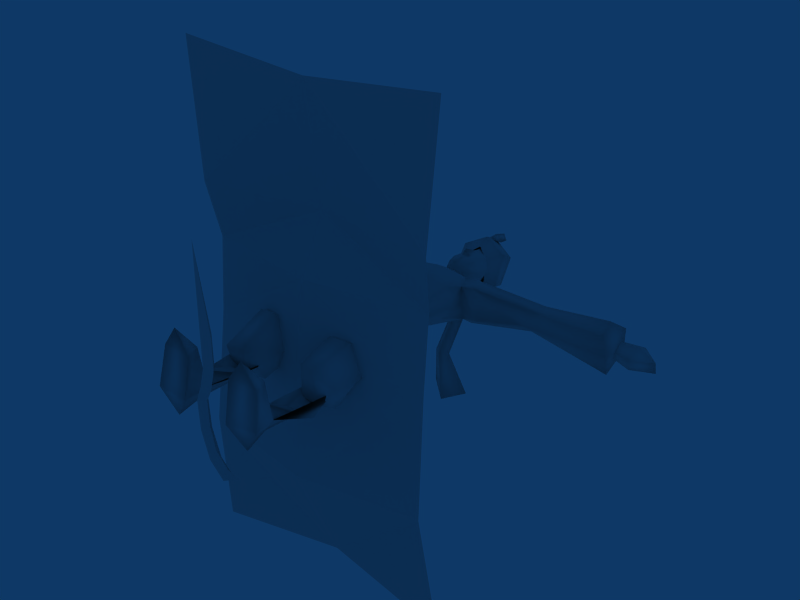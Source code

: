 # Source: carpet.blend  (saved by Blender 2.44.0; exported with 4.5.12 LTS)
import bpy
from mathutils import Matrix  # noqa: F401  (used for matrix-valued properties, if any)

bpy.ops.wm.read_factory_settings(use_empty=True)
scene = bpy.context.scene
scene.name = 'Scene'

# ---- collections
col_collection_1 = bpy.data.collections.new('Collection 1'); scene.collection.children.link(col_collection_1)

# ---- materials (node trees are filled in below, after node groups)
mat_material = bpy.data.materials.new('Material')
mat_material.alpha_threshold = 0.0
mat_material.roughness = 0.5
mat_material.line_color = (0.0, 0.0, 0.0, 1.0)

# ---- material node trees

# ---- world
world_world = bpy.data.worlds.new('World'); scene.world = world_world
world_world.color = (0.05656, 0.2208, 0.4)
world_world.use_sun_shadow = False
world_world.sun_shadow_jitter_overblur = 0.0
world_world.cycles.sampling_method = 'MANUAL'
world_world.cycles.sample_map_resolution = 256

# ---- meshes
me_plane_001 = bpy.data.meshes.new('Plane.001')
me_plane_001.from_pydata([(0.557, -0.1257, 0.2704), (-0.02256, -0.9273, 0.2704), (-0.5344, 0.05303, 0.2704), (-0.5344, 0.1974, 2.977), (-0.02256, -0.6929, 3.35), (0.557, 0.05552, 3.086), (-2.09e-08, 0.6187, -7.962), (0.557, 1.033, 5.201), (-0.02256, 0.299, 5.524), (-0.5344, 1.196, 5.129), (-0.5344, 2.345, 6.943), (-0.02256, 1.365, 6.906), (0.557, 2.166, 6.936), (0.557, 2.091, 9.897), (-0.02256, 1.427, 9.449), (-0.5344, 2.24, 9.997), (-0.5344, 0.9351, 12.45), (-0.02256, 0.6195, 11.52), (0.557, 0.8776, 12.28), (0.557, -1.492, 13.24), (-0.02256, -1.362, 12.45), (-0.5344, -1.521, 13.41), (1.714e-06, -3.702, 12.22)], [], [(0, 6, 2), (2, 6, 1), (6, 0, 1), (21, 22, 19), (20, 22, 21), (19, 22, 20), (16, 21, 19), (16, 19, 18), (17, 20, 16), (20, 21, 16), (18, 19, 20), (18, 20, 17), (13, 18, 17), (13, 17, 14), (14, 17, 15), (17, 16, 15), (15, 16, 18), (15, 18, 13), (10, 15, 13), (10, 13, 12), (11, 14, 10), (14, 15, 10), (12, 13, 14), (12, 14, 11), (7, 12, 11), (7, 11, 8), (8, 11, 9), (11, 10, 9), (9, 10, 12), (9, 12, 7), (3, 9, 5), (9, 7, 5), (4, 8, 3), (8, 9, 3), (5, 7, 8), (5, 8, 4), (0, 5, 1), (5, 4, 1), (1, 4, 3), (1, 3, 2), (5, 0, 3), (0, 2, 3)])
_uv = me_plane_001.uv_layers.new(name='UVTex')
_uv.uv.foreach_set('vector', [0.6487, 0.7654, 0.6337, 0.6673, 0.6355, 0.7666, 0.6355, 0.7666, 0.6337, 0.6673, 0.6222, 0.767, 0.6222, 0.6673, 0.6018, 0.7637, 0.6157, 0.7645, 0.6408, 0.9491, 0.6222, 0.9764, 0.6539, 0.9568, 0.6286, 0.942, 0.6222, 0.9764, 0.6408, 0.9491, 0.5901, 0.9621, 0.6112, 0.9746, 0.5978, 0.9554, 0.6506, 0.9218, 0.6408, 0.9491, 0.6539, 0.9568, 0.6506, 0.9218, 0.6539, 0.9568, 0.6646, 0.9236, 0.6394, 0.914, 0.6286, 0.942, 0.6506, 0.9218, 0.6286, 0.942, 0.6408, 0.9491, 0.6506, 0.9218, 0.5813, 0.9372, 0.5901, 0.9621, 0.5978, 0.9554, 0.5813, 0.9372, 0.5978, 0.9554, 0.5912, 0.9323, 0.5824, 0.9071, 0.5813, 0.9372, 0.5912, 0.9323, 0.5824, 0.9071, 0.5912, 0.9323, 0.5945, 0.9049, 0.6408, 0.8852, 0.6394, 0.914, 0.6536, 0.8896, 0.6394, 0.914, 0.6506, 0.9218, 0.6536, 0.8896, 0.6536, 0.8896, 0.6506, 0.9218, 0.6646, 0.9236, 0.6536, 0.8896, 0.6646, 0.9236, 0.6673, 0.8889, 0.6517, 0.8561, 0.6536, 0.8896, 0.6673, 0.8889, 0.6517, 0.8561, 0.6673, 0.8889, 0.6641, 0.8532, 0.6393, 0.8545, 0.6408, 0.8852, 0.6517, 0.8561, 0.6408, 0.8852, 0.6536, 0.8896, 0.6517, 0.8561, 0.5881, 0.8704, 0.5824, 0.9071, 0.5945, 0.9049, 0.5881, 0.8704, 0.5945, 0.9049, 0.6018, 0.8706, 0.5981, 0.8437, 0.5881, 0.8704, 0.6018, 0.8706, 0.5981, 0.8437, 0.6018, 0.8706, 0.6127, 0.8463, 0.6316, 0.8345, 0.6393, 0.8545, 0.6449, 0.832, 0.6393, 0.8545, 0.6517, 0.8561, 0.6449, 0.832, 0.6449, 0.832, 0.6517, 0.8561, 0.6641, 0.8532, 0.6449, 0.832, 0.6641, 0.8532, 0.6584, 0.8288, 0.6384, 0.8017, 0.6449, 0.832, 0.6525, 0.8002, 0.6449, 0.832, 0.6584, 0.8288, 0.6525, 0.8002, 0.6248, 0.8056, 0.6316, 0.8345, 0.6384, 0.8017, 0.6316, 0.8345, 0.6449, 0.832, 0.6384, 0.8017, 0.6033, 0.808, 0.5981, 0.8437, 0.6127, 0.8463, 0.6033, 0.808, 0.6127, 0.8463, 0.6182, 0.8098, 0.6018, 0.7637, 0.6033, 0.808, 0.6157, 0.7645, 0.6033, 0.808, 0.6182, 0.8098, 0.6157, 0.7645, 0.6222, 0.767, 0.6248, 0.8056, 0.6384, 0.8017, 0.6222, 0.767, 0.6384, 0.8017, 0.6355, 0.7666, 0.6525, 0.8002, 0.6487, 0.7654, 0.6384, 0.8017, 0.6487, 0.7654, 0.6355, 0.7666, 0.6384, 0.8017])
me_plane_001.materials.append(mat_material)
me_plane_001.use_remesh_preserve_volume = False
me_plane_001.use_remesh_preserve_attributes = False
me_plane_001.use_mirror_vertex_groups = False
me_plane_001.update()
me_plane = bpy.data.meshes.new('Plane')
me_plane.from_pydata([(0.9843, 1.655, 0.2046), (0.9843, -1.996, 0.1513), (-0.9843, -1.996, 0.1513), (-0.9843, 1.655, 0.2046), (0.8714, -0.1295, 0.1779), (-0.8714, -0.1295, 0.1779), (0.9103, 0.7186, 0.09019), (-0.9103, 0.7186, 0.09019), (0.9087, -1.06, 0.1385), (-0.9087, -1.06, 0.1385), (-5.96e-08, -1.91, 0.1513), (1.502e-07, 1.547, 0.306), (2.978e-08, -0.1295, -0.003826), (8.911e-08, 0.7186, -0.06122), (-2.978e-08, -1.06, 0.2657), (0.8714, -0.662, 0.2192), (-0.8714, -0.6619, 0.2192), (-2.704e-10, -0.662, 0.07545)], [], [(15, 4, 17), (4, 12, 17), (8, 15, 14), (15, 17, 14), (17, 12, 5), (17, 5, 16), (14, 17, 16), (14, 16, 9), (10, 1, 8), (10, 8, 14), (2, 10, 9), (10, 14, 9), (12, 4, 13), (4, 6, 13), (5, 12, 13), (5, 13, 7), (0, 11, 6), (11, 13, 6), (7, 13, 11), (7, 11, 3)])
_uv = me_plane.uv_layers.new(name='UVTex')
_uv.uv.foreach_set('vector', [0.6878, 0.82, 0.6878, 0.7498, 0.8414, 0.82, 0.6878, 0.7498, 0.8414, 0.7498, 0.8414, 0.82, 0.6878, 0.8761, 0.6878, 0.82, 0.8414, 0.875, 0.6878, 0.82, 0.8414, 0.82, 0.8414, 0.875, 0.8414, 0.82, 0.8414, 0.7498, 0.995, 0.7498, 0.8414, 0.82, 0.995, 0.7498, 0.995, 0.82, 0.8414, 0.875, 0.8414, 0.82, 0.995, 0.82, 0.8414, 0.875, 0.995, 0.82, 0.995, 0.8761, 0.8414, 0.994, 0.6878, 0.994, 0.6878, 0.8761, 0.8414, 0.994, 0.6878, 0.8761, 0.8414, 0.875, 0.995, 0.994, 0.8414, 0.994, 0.995, 0.8761, 0.8414, 0.994, 0.8414, 0.875, 0.995, 0.8761, 0.8414, 0.7498, 0.6878, 0.7498, 0.8414, 0.6391, 0.6878, 0.7498, 0.6878, 0.6391, 0.8414, 0.6391, 0.995, 0.7498, 0.8414, 0.7498, 0.8414, 0.6391, 0.995, 0.7498, 0.8414, 0.6391, 0.995, 0.6391, 0.6878, 0.519, 0.8414, 0.519, 0.6878, 0.6391, 0.8414, 0.519, 0.8414, 0.6391, 0.6878, 0.6391, 0.995, 0.6391, 0.8414, 0.6391, 0.8414, 0.519, 0.995, 0.6391, 0.8414, 0.519, 0.995, 0.519])
me_plane.materials.append(mat_material)
me_plane.use_remesh_preserve_volume = False
me_plane.use_remesh_preserve_attributes = False
me_plane.use_mirror_vertex_groups = False
me_plane.update()
me_buddy_001 = bpy.data.meshes.new('buddy.001')
me_buddy_001.from_pydata([(-0.1954, 0.02228, 0.6232), (0.1935, 0.01624, 0.6216), (-0.2053, -0.02121, 0.1363), (0.2043, -0.01728, 0.1376), (-0.4013, -0.02809, 0.6131), (0.4174, -0.01949, 0.5603), (-0.3552, -0.0213, 0.1322), (0.3561, -0.01728, 0.1334), (-0.2091, 0.03176, 0.4413), (0.2411, 0.1126, 0.4614), (-0.3479, 0.03121, 0.4441), (0.3744, 0.1168, 0.4427), (-0.2803, -0.1123, 0.1322), (0.2802, -0.1047, 0.1355), (-0.1735, -0.03476, -0.07048), (0.1683, -0.006552, -0.06287), (-0.4119, -0.03462, -0.06036), (0.4021, -0.03496, -0.04324), (-0.1727, -0.3055, -0.01007), (0.1657, -0.2875, -0.01373), (-0.3936, -0.3055, -0.0005704), (0.3882, -0.2874, -0.004097), (-0.2832, -0.455, -0.005322), (0.277, -0.4384, -0.009233), (-0.2209, -0.3055, 0.09653), (0.2142, -0.2868, 0.09437), (-0.3455, -0.3055, 0.1019), (0.3396, -0.2867, 0.09982), (-0.2974, 0.1392, -0.02509), (0.2974, 0.1392, -0.02509), (-0.2984, 0.0905, 0.6082), (0.3194, 0.09264, 0.5677), (-0.2802, 0.08738, 0.1355), (0.2802, 0.08738, 0.1355), (-0.2143, -0.1225, 1.203), (0.2143, -0.1225, 1.203), (-0.3696, -0.1134, 0.444), (0.343, -0.1715, 0.4766), (-0.2234, -0.1276, 0.4522), (0.2233, -0.1769, 0.5017), (-0.2002, -0.1618, 0.9106), (0.2092, -0.1637, 0.9142), (-0.2305, -0.261, 0.7346), (0.2361, -0.2621, 0.746), (-0.3092, -0.1594, 0.9175), (0.3279, -0.1633, 0.925), (-0.3602, -0.2511, 0.747), (0.3807, -0.2552, 0.7643), (-0.3689, 0.1462, 0.6169), (0.3806, 0.1373, 0.623), (-0.3092, 0.09301, 0.8234), (0.3369, 0.0871, 0.8344), (-0.2069, 0.1429, 0.6021), (0.2377, 0.136, 0.607), (-0.2002, 0.09075, 0.8165), (0.2153, 0.08753, 0.8224), (-0.447, -0.03672, 0.6739), (0.4862, -0.0549, 0.6988), (-0.3957, -0.01668, 0.8997), (0.4267, -0.0233, 0.912), (-0.1213, -0.02506, 0.8631), (0.1277, -0.02643, 0.8657), (-0.1414, -0.05054, 0.6434), (0.1578, -0.05404, 0.6499), (-0.2527, 0.07924, 0.5105), (0.2267, 0.05529, 0.4986), (-0.3776, 0.08357, 0.4984), (0.3743, 0.0577, 0.4984), (-0.2143, 0.1135, 1.203), (0.2143, 0.1135, 1.203), (-0.3136, 0.004887, 1.219), (0.3136, 0.004887, 1.219), (-0.115, 0.004634, 1.187), (0.115, 0.004634, 1.187), (-0.4175, -0.005999, 0.5094), (0.4607, -0.05436, 0.541), (-0.2132, 0.01549, 0.5058), (0.1878, -0.06057, 0.5406), (-0.003192, -0.2797, 1.458), (0.0, -0.1331, 1.666), (-0.01267, -0.2467, 1.233), (-0.4451, -0.2204, 1.041), (0.3823, -0.2995, 1.136), (-0.2824, -0.1715, 1.406), (0.2679, -0.1659, 1.402), (-0.1158, -0.2441, 1.475), (0.1174, -0.243, 1.46), (-0.1785, -0.0739, 1.671), (0.1785, -0.0739, 1.671), (-0.08643, -0.1261, 1.67), (0.08643, -0.1261, 1.67), (-0.383, -0.2213, 1.208), (0.349, -0.2612, 1.262), (-0.188, -0.2945, 1.293), (0.1667, -0.3413, 1.344), (-0.2609, -0.3179, 1.241), (0.1993, -0.3644, 1.252), (-0.02118, 0.2808, 0.8246), (0.08794, 0.2594, 0.8288), (-0.1222, 0.2859, 1.101), (0.1616, 0.249, 1.089), (-0.2797, 0.2233, 1.153), (0.3373, 0.1838, 1.148), (-0.08562, 0.1368, 1.663), (0.08562, 0.1368, 1.663), (-0.1788, 0.08339, 1.669), (0.1788, 0.08339, 1.669), (-0.1605, 0.2099, 1.397), (0.1605, 0.2099, 1.397), (-0.2823, 0.1308, 1.403), (0.2823, 0.1308, 1.403), (-0.2702, 0.3351, 0.9424), (0.4273, 0.2499, 1.005), (-0.4365, 0.03198, 1.062), (0.4527, -0.02714, 1.074), (0.00371, 0.2715, 1.106), (0.0, 0.148, 1.656), (0.0, 0.2295, 1.39), (-0.3869, -0.01759, 1.216), (0.3882, -0.04134, 1.206), (-0.223, 0.005433, 1.672), (0.223, 0.005433, 1.672), (-0.325, -0.04586, 1.409), (0.3245, -0.04486, 1.409), (-0.2206, -0.1497, 1.899), (0.2206, -0.1497, 1.899), (-0.106, -0.2044, 1.86), (0.106, -0.2044, 1.86), (0.0, -0.208, 1.846), (-0.1118, 0.1789, 1.885), (0.1118, 0.1789, 1.885), (0.0, 0.2049, 1.869), (-0.2198, 0.08987, 1.889), (0.2198, 0.08987, 1.889), (-0.274, -0.02179, 1.881), (0.274, -0.02179, 1.881), (-0.1588, -0.1313, 2.157), (0.1588, -0.1313, 2.157), (0.0, -0.1801, 2.105), (0.0, 0.1954, 2.198), (0.0, -0.1091, 2.226), (-0.08731, -0.09356, 2.229), (0.08731, -0.09356, 2.229), (-0.8529, -0.03769, 2.233), (0.8044, -0.04398, 2.211), (-0.8662, 0.002197, 2.036), (0.7787, 0.01147, 2.03), (-0.4663, 0.08756, 1.981), (0.4521, 0.05814, 1.961), (-0.333, -0.1333, 2.205), (0.3323, -0.1402, 2.151), (-0.3895, -0.1218, 1.989), (0.3679, -0.1334, 2.036), (-0.8989, -0.1069, 2.202), (0.9109, -0.1451, 2.11), (-0.9304, -0.1405, 2.126), (0.9203, -0.1166, 2.029), (-1.445, -0.1781, 1.939), (1.433, -0.1854, 1.936), (-1.394, -0.2571, 2.062), (1.42, -0.2366, 2.047), (-1.451, -0.01552, 1.933), (1.485, -0.05299, 1.912), (-1.327, 0.1549, 2.059), (1.438, 0.1406, 2.03), (-0.1636, -0.09289, 2.19), (0.1866, -0.09692, 2.198), (-0.2771, -0.1014, 2.054), (0.2651, -0.1155, 2.04), (-0.2812, 0.02168, 2.014), (0.2812, 0.02168, 2.014), (-0.2746, 0.1398, 2.052), (0.2746, 0.1398, 2.052), (-0.1705, 0.156, 2.218), (0.1705, 0.156, 2.218), (-0.1729, 0.04398, 2.235), (0.2054, 0.03815, 2.245), (-1.478, -0.006768, 2.125), (1.476, 0.004013, 2.158), (-1.477, -0.1731, 2.189), (1.464, -0.1422, 2.188), (-0.848, 0.08489, 2.086), (0.8455, 0.06072, 2.091), (-0.8004, 0.05535, 2.177), (0.7973, 0.07543, 2.152), (-0.3642, 0.1526, 2.048), (0.3468, 0.1485, 2.055), (-0.3147, 0.1537, 2.195), (0.2964, 0.1453, 2.21), (-0.305, 0.01709, 2.299), (0.2862, -0.004665, 2.281), (-1.361, -0.06759, 2.12), (1.361, -0.06759, 2.12), (-1.606, -0.07891, 2.12), (1.606, -0.07891, 2.12), (-1.724, -0.01242, 2.12), (1.724, -0.01242, 2.12), (-1.733, 0.06115, 2.12), (1.733, 0.06115, 2.12), (-1.565, 0.08803, 2.12), (1.565, 0.08803, 2.12), (-1.331, 0.01587, 2.12), (1.331, 0.01587, 2.12), (-1.593, -0.02748, 2.009), (1.593, -0.02748, 2.009), (-1.595, 0.03659, 2.014), (1.595, 0.03659, 2.014), (-1.352, -0.0435, 2.071), (1.352, -0.0435, 2.071), (-1.34, -0.008216, 2.071), (1.34, -0.008216, 2.071), (-1.34, -0.008216, 2.169), (1.34, -0.008216, 2.169), (-1.352, -0.0435, 2.169), (1.352, -0.0435, 2.169), (-1.595, 0.03659, 2.227), (1.595, 0.03659, 2.227), (-1.593, -0.02748, 2.231), (1.593, -0.02748, 2.231), (-0.1402, -0.01024, 2.459), (0.1402, -0.01024, 2.459), (-0.1199, 0.01047, 2.653), (0.1199, 0.01047, 2.653), (-0.0813, -0.05745, 2.323), (0.0813, -0.05745, 2.323), (0.0, -0.02608, 2.305), (-0.06413, -0.1094, 2.333), (0.06413, -0.1094, 2.333), (0.0, -0.1279, 2.315), (0.0, -0.1359, 2.426), (0.0, -0.1118, 2.675), (0.0, -0.134, 2.547), (0.0, -0.184, 2.442), (-0.09238, -0.09375, 2.528), (0.09238, -0.09375, 2.528), (-0.08425, -0.06631, 2.672), (0.08425, -0.06631, 2.672), (-0.08901, -0.1088, 2.422), (0.08901, -0.1088, 2.422), (-0.03585, -0.128, 2.445), (0.03585, -0.128, 2.445), (0.0, 0.1133, 2.665), (0.0, 0.124, 2.465), (0.0, 0.07569, 2.352), (-0.08402, 0.08918, 2.656), (0.08402, 0.08918, 2.656), (-0.09806, 0.0854, 2.454), (0.09806, 0.0854, 2.454), (-0.05724, 0.02878, 2.327), (0.05724, 0.02878, 2.327), (0.0, 0.07777, 2.271), (0.0, -0.06014, 2.345), (0.0, -0.06996, 2.222), (0.0, 0.0507, 2.347), (-0.04585, -0.03109, 2.329), (0.04585, -0.03109, 2.329), (-0.0631, -0.03534, 2.21), (0.0631, -0.03534, 2.21), (-0.06611, 0.03541, 2.246), (0.06611, 0.03541, 2.246), (-0.04585, 0.02535, 2.331), (0.04585, 0.02535, 2.331), (0.0, -0.1375, 2.62), (0.0, -0.1901, 2.705), (0.0, -0.1333, 2.821), (0.0, -0.0322, 2.906), (0.0, 0.07953, 2.98), (0.0, 0.1251, 2.884), (0.0, 0.1376, 2.801), (0.0, 0.1789, 2.691), (0.0, 0.2279, 2.644), (0.0, 0.2141, 2.522), (0.0, 0.146, 2.491), (0.0, 0.1768, 2.774), (0.0, -0.07442, 2.83), (-0.07897, 0.0881, 2.79), (0.07897, 0.0881, 2.79), (-0.04884, 0.002272, 2.902), (0.04884, 0.002272, 2.902), (-0.03132, 0.09781, 2.887), (0.03132, 0.09781, 2.887), (-0.1071, 0.1327, 2.694), (0.1071, 0.1327, 2.694), (-0.1401, 0.01621, 2.77), (0.1401, 0.01621, 2.77), (-0.08496, -0.009066, 2.812), (0.08496, -0.009066, 2.812), (-0.1002, 0.09327, 2.792), (0.1002, 0.09327, 2.792), (-0.1667, 0.1436, 2.668), (0.1667, 0.1436, 2.668), (-0.1943, 0.1066, 2.554), (0.1943, 0.1066, 2.554), (-0.1712, -0.1017, 2.667), (0.1712, -0.1017, 2.667), (-0.1747, -0.04523, 2.77), (0.1747, -0.04523, 2.77), (-0.09816, -0.06829, 2.562), (0.09816, -0.06829, 2.562), (-0.1333, 0.05872, 2.487), (0.1333, 0.05872, 2.487), (-0.05569, -0.1305, 2.792), (0.005803, -0.155, 2.753), (0.06307, -0.1305, 2.792), (-0.04218, -0.1068, 2.887), (0.04512, -0.1068, 2.887), (0.001466, -0.0712, 2.959), (0.01366, -0.1829, 2.8), (0.009522, -0.1453, 2.917), (0.09632, 0.0537, 2.463), (0.05619, 0.5609, 2.192), (0.05405, 0.3174, 2.373), (0.1448, 0.9231, 2.296), (-0.1545, 0.9166, 2.312), (-0.05862, 0.3174, 2.373), (-0.00254, 0.299, 2.349), (-0.00378, 0.9769, 2.184), (-0.0632, 0.5626, 2.193), (-0.09683, 0.0537, 2.463), (-0.00254, 0.3358, 2.396), (0.007187, 0.988, 2.41), (-0.004293, 0.5588, 2.152), (-0.0005112, 0.05716, 2.385), (0.008897, 0.1387, 2.531), (-0.00322, 0.5647, 2.233)], [(264, 301)], [(8, 10, 12), (13, 11, 9), (22, 24, 26), (27, 25, 23), (20, 22, 26), (27, 23, 21), (18, 24, 22), (23, 25, 19), (12, 26, 24), (25, 27, 13), (6, 26, 12), (13, 27, 7), (2, 12, 24), (25, 13, 3), (2, 24, 14), (15, 25, 3), (24, 18, 14), (15, 19, 25), (6, 16, 26), (27, 17, 7), (16, 20, 26), (27, 21, 17), (14, 16, 28), (29, 17, 15), (18, 22, 20), (21, 23, 19), (14, 18, 20), (21, 19, 15), (14, 20, 16), (17, 21, 15), (14, 28, 32), (33, 29, 15), (32, 2, 14), (15, 3, 33), (32, 28, 16), (17, 29, 33), (16, 6, 32), (33, 7, 17), (34, 44, 40), (41, 45, 35), (68, 54, 50), (51, 55, 69), (68, 72, 60), (61, 73, 69), (68, 60, 54), (55, 61, 69), (54, 60, 62), (63, 61, 55), (54, 62, 52), (53, 63, 55), (52, 62, 76), (77, 63, 53), (52, 76, 64), (65, 77, 53), (50, 54, 52), (53, 55, 51), (50, 52, 48), (49, 53, 51), (48, 52, 64), (65, 53, 49), (48, 64, 66), (67, 65, 49), (70, 68, 58), (59, 69, 71), (68, 50, 58), (59, 51, 69), (58, 50, 56), (57, 51, 59), (50, 48, 56), (57, 49, 51), (74, 56, 48), (49, 57, 75), (74, 48, 66), (67, 49, 75), (4, 6, 10), (11, 7, 5), (6, 12, 10), (11, 13, 7), (74, 36, 46), (47, 37, 75), (74, 46, 56), (57, 47, 75), (58, 56, 44), (45, 57, 59), (56, 46, 44), (45, 47, 57), (70, 58, 44), (45, 59, 71), (70, 44, 34), (35, 45, 71), (46, 36, 38), (39, 37, 47), (46, 38, 42), (43, 39, 47), (44, 46, 42), (43, 47, 45), (44, 42, 40), (41, 43, 45), (42, 38, 62), (63, 39, 43), (38, 76, 62), (63, 77, 39), (40, 42, 62), (63, 43, 41), (40, 62, 60), (61, 63, 41), (34, 40, 72), (73, 41, 35), (40, 60, 72), (73, 61, 41), (32, 6, 4), (5, 7, 33), (32, 4, 30), (31, 5, 33), (32, 0, 2), (3, 1, 33), (30, 0, 32), (33, 1, 31), (0, 8, 2), (3, 9, 1), (8, 12, 2), (3, 13, 9), (95, 80, 93), (94, 80, 96), (91, 81, 95), (96, 82, 92), (91, 95, 93), (94, 96, 92), (118, 113, 91), (92, 114, 119), (113, 81, 91), (92, 82, 114), (93, 80, 78), (78, 80, 94), (93, 78, 85), (86, 78, 94), (91, 93, 83), (84, 94, 92), (93, 85, 83), (84, 86, 94), (118, 91, 83), (84, 92, 119), (118, 83, 122), (123, 84, 119), (85, 78, 89), (90, 78, 86), (78, 79, 89), (90, 79, 78), (83, 85, 89), (90, 86, 84), (83, 89, 87), (88, 90, 84), (122, 83, 87), (88, 84, 123), (122, 87, 120), (121, 88, 123), (122, 120, 105), (106, 121, 123), (122, 105, 109), (110, 106, 123), (109, 105, 103), (104, 106, 110), (109, 103, 107), (108, 104, 110), (117, 103, 116), (116, 104, 117), (107, 103, 117), (117, 104, 108), (118, 122, 109), (110, 123, 119), (118, 109, 101), (102, 110, 119), (99, 107, 117), (117, 108, 100), (99, 117, 115), (115, 117, 100), (113, 101, 111), (112, 102, 114), (118, 101, 113), (114, 102, 119), (97, 99, 115), (115, 100, 98), (99, 111, 101), (102, 112, 100), (111, 99, 97), (98, 100, 112), (107, 101, 109), (110, 102, 108), (101, 107, 99), (100, 108, 102), (136, 138, 141), (142, 138, 137), (250, 173, 141), (142, 174, 250), (140, 250, 141), (142, 250, 140), (250, 139, 173), (174, 139, 250), (138, 140, 141), (142, 140, 138), (126, 128, 138), (138, 128, 127), (120, 87, 134), (135, 88, 121), (87, 124, 134), (135, 125, 88), (105, 120, 132), (133, 121, 106), (120, 134, 132), (133, 135, 121), (103, 105, 129), (130, 106, 104), (105, 132, 129), (130, 133, 106), (116, 103, 131), (131, 104, 116), (103, 129, 131), (131, 130, 104), (89, 79, 128), (128, 79, 90), (89, 128, 126), (127, 128, 90), (87, 89, 124), (125, 90, 88), (89, 126, 124), (125, 127, 90), (136, 124, 126), (127, 125, 137), (126, 138, 136), (137, 138, 127), (129, 173, 139), (139, 174, 130), (139, 131, 129), (130, 131, 139), (124, 136, 167), (168, 137, 125), (136, 165, 167), (168, 166, 137), (136, 141, 165), (166, 142, 137), (173, 175, 141), (142, 176, 174), (141, 175, 165), (166, 176, 142), (129, 132, 171), (172, 133, 130), (129, 171, 173), (174, 172, 130), (197, 199, 205), (206, 200, 198), (193, 195, 203), (204, 196, 194), (193, 217, 195), (196, 218, 194), (197, 215, 199), (200, 216, 198), (157, 159, 179), (180, 160, 158), (161, 177, 163), (164, 178, 162), (228, 229, 239), (240, 229, 228), (229, 232, 239), (240, 232, 229), (231, 239, 232), (232, 240, 231), (223, 226, 237), (238, 227, 224), (219, 237, 233), (234, 238, 220), (219, 223, 237), (238, 224, 220), (243, 225, 248), (249, 225, 243), (248, 225, 223), (224, 225, 249), (266, 279, 277), (278, 280, 266), (266, 267, 279), (280, 267, 266), (265, 266, 277), (278, 266, 265), (281, 283, 287), (288, 284, 282), (275, 287, 285), (286, 288, 276), (283, 285, 287), (288, 286, 284), (264, 274, 285), (286, 274, 264), (271, 272, 299), (300, 272, 271), (271, 299, 291), (292, 300, 271), (291, 299, 297), (298, 300, 292), (291, 297, 293), (294, 298, 292), (262, 263, 293), (294, 263, 262), (262, 293, 297), (298, 294, 262), (264, 285, 295), (296, 286, 264), (285, 283, 295), (296, 284, 286), (281, 289, 283), (284, 290, 282), (289, 295, 283), (284, 296, 290), (269, 270, 281), (282, 270, 269), (270, 289, 281), (282, 290, 270), (263, 264, 293), (294, 264, 263), (264, 295, 293), (294, 296, 264), (291, 293, 289), (290, 294, 292), (293, 295, 289), (290, 296, 294), (271, 291, 289), (290, 292, 271), (271, 289, 270), (270, 290, 271), (268, 273, 287), (288, 273, 268), (268, 287, 275), (276, 288, 268), (269, 281, 273), (273, 282, 269), (281, 287, 273), (273, 288, 282), (267, 268, 279), (280, 268, 267), (268, 275, 279), (280, 276, 268), (275, 285, 279), (280, 286, 276), (285, 277, 279), (280, 278, 286), (265, 277, 274), (274, 278, 265), (277, 285, 274), (274, 286, 278), (254, 260, 258), (259, 261, 255), (254, 258, 256), (257, 259, 255), (253, 250, 260), (261, 250, 253), (250, 258, 260), (261, 259, 250), (252, 251, 254), (255, 251, 252), (252, 254, 256), (257, 255, 252), (246, 242, 243), (243, 242, 247), (246, 243, 248), (249, 243, 247), (219, 246, 248), (249, 247, 220), (219, 248, 223), (224, 249, 220), (244, 241, 242), (242, 241, 245), (244, 242, 246), (247, 242, 245), (221, 244, 246), (247, 245, 222), (221, 246, 219), (220, 247, 222), (231, 230, 235), (236, 230, 231), (231, 235, 233), (234, 236, 231), (221, 219, 233), (234, 220, 222), (221, 233, 235), (236, 234, 222), (228, 239, 226), (227, 240, 228), (239, 237, 226), (227, 238, 240), (231, 233, 239), (240, 234, 231), (233, 237, 239), (240, 238, 234), (225, 228, 223), (224, 228, 225), (228, 226, 223), (224, 227, 228), (157, 179, 161), (162, 180, 158), (179, 177, 161), (162, 178, 180), (195, 217, 215), (216, 218, 196), (195, 215, 197), (198, 216, 196), (217, 213, 211), (212, 214, 218), (217, 211, 215), (216, 212, 218), (193, 191, 213), (214, 192, 194), (193, 213, 217), (218, 214, 194), (199, 215, 211), (212, 216, 200), (199, 211, 201), (202, 212, 200), (199, 201, 209), (210, 202, 200), (199, 209, 205), (206, 210, 200), (193, 203, 191), (192, 204, 194), (203, 207, 191), (192, 208, 204), (203, 205, 209), (210, 206, 204), (203, 209, 207), (208, 210, 204), (195, 197, 205), (206, 198, 196), (195, 205, 203), (204, 206, 196), (132, 134, 169), (170, 135, 133), (132, 169, 171), (172, 170, 133), (189, 187, 143), (144, 188, 190), (187, 183, 143), (144, 184, 188), (187, 185, 181), (182, 186, 188), (187, 181, 183), (184, 182, 188), (185, 147, 181), (182, 148, 186), (147, 145, 181), (182, 146, 148), (185, 187, 171), (172, 188, 186), (187, 173, 171), (172, 174, 188), (147, 185, 171), (172, 186, 148), (147, 171, 169), (170, 172, 148), (124, 167, 134), (135, 168, 125), (167, 169, 134), (135, 170, 168), (147, 169, 167), (168, 170, 148), (147, 167, 151), (152, 168, 148), (151, 167, 149), (150, 168, 152), (167, 165, 149), (150, 166, 168), (190, 166, 150), (190, 176, 166), (151, 155, 145), (146, 156, 152), (151, 145, 147), (148, 146, 152), (149, 153, 155), (156, 154, 150), (149, 155, 151), (152, 156, 150), (189, 143, 149), (150, 144, 190), (143, 153, 149), (150, 154, 144), (153, 159, 155), (145, 157, 161), (154, 156, 160), (156, 158, 160), (143, 179, 153), (179, 159, 153), (190, 188, 174), (174, 176, 190), (149, 165, 175), (175, 189, 149), (189, 175, 173), (173, 187, 189), (36, 74, 66), (38, 64, 76), (39, 77, 65), (37, 67, 75), (302, 307, 301), (303, 307, 302), (306, 308, 305), (304, 308, 306), (304, 306, 305), (301, 303, 302), (312, 320, 313), (312, 313, 316), (314, 323, 318), (314, 319, 323), (315, 314, 322), (322, 314, 318), (314, 315, 317), (317, 315, 321), (319, 314, 324), (324, 314, 317), (313, 324, 317), (313, 320, 324), (316, 317, 321), (316, 313, 317), (316, 310, 312), (316, 321, 310), (312, 324, 320), (312, 310, 324), (319, 324, 311), (311, 324, 310), (311, 310, 315), (315, 310, 321), (315, 322, 311), (311, 322, 309), (311, 323, 319), (311, 309, 323), (301, 304, 305), (301, 305, 303), (305, 308, 307), (305, 307, 303), (304, 301, 307), (304, 307, 308), (37, 39, 65), (37, 65, 67), (36, 66, 64), (36, 64, 38), (146, 162, 156), (162, 158, 156), (146, 182, 164), (146, 164, 162), (164, 182, 178), (182, 184, 178), (144, 180, 178), (144, 178, 184), (144, 154, 180), (154, 160, 180), (145, 155, 157), (155, 159, 157), (145, 161, 163), (145, 163, 181), (163, 177, 183), (163, 183, 181), (143, 183, 177), (143, 177, 179)])
me_buddy_001.polygons.foreach_set('use_smooth', [True] * 556)
_uv = me_buddy_001.uv_layers.new(name='UVTex')
_uv.uv.foreach_set('vector', [0.8729, 0.126, 0.8315, 0.1255, 0.8567, 0.00715, 0.8567, 0.00715, 0.8729, 0.126, 0.8315, 0.1255, 0.05237, 0.4363, 0.06017, 0.4641, 0.04338, 0.4639, 0.04338, 0.464, 0.06008, 0.4643, 0.05221, 0.4361, 0.02862, 0.4556, 0.05237, 0.4363, 0.04338, 0.4639, 0.04338, 0.464, 0.05221, 0.4361, 0.02822, 0.4556, 0.07589, 0.456, 0.06017, 0.4641, 0.05237, 0.4363, 0.05221, 0.4361, 0.06008, 0.4643, 0.0759, 0.4558, 0.05116, 0.4937, 0.04338, 0.4639, 0.06017, 0.4641, 0.06008, 0.4643, 0.04338, 0.464, 0.05144, 0.4936, 0.03662, 0.5075, 0.04338, 0.4639, 0.05116, 0.4937, 0.05144, 0.4936, 0.04338, 0.464, 0.0366, 0.5077, 0.06576, 0.5075, 0.05116, 0.4937, 0.06017, 0.4641, 0.06008, 0.4643, 0.05144, 0.4936, 0.0654, 0.5066, 0.06576, 0.5075, 0.06017, 0.4641, 0.09896, 0.4961, 0.09884, 0.4965, 0.06008, 0.4643, 0.0654, 0.5066, 0.06017, 0.4641, 0.07589, 0.456, 0.09896, 0.4961, 0.09884, 0.4965, 0.0759, 0.4558, 0.06008, 0.4643, 0.03662, 0.5075, 0.003361, 0.4943, 0.04338, 0.4639, 0.04338, 0.464, 0.003446, 0.4947, 0.0366, 0.5077, 0.003361, 0.4943, 0.02862, 0.4556, 0.04338, 0.4639, 0.04338, 0.464, 0.02822, 0.4556, 0.003446, 0.4947, 0.04687, 0.6146, 0.007146, 0.6116, 0.02494, 0.64, 0.03685, 0.5362, 0.05256, 0.5692, 0.01114, 0.5607, 0.05256, 0.5692, 0.03685, 0.5362, 0.01114, 0.5607, 0.04687, 0.6146, 0.02494, 0.64, 0.007146, 0.6116, 0.04687, 0.6146, 0.05256, 0.5692, 0.01114, 0.5607, 0.04687, 0.6146, 0.007146, 0.6116, 0.01114, 0.5607, 0.04687, 0.6146, 0.01114, 0.5607, 0.007146, 0.6116, 0.05256, 0.5692, 0.04687, 0.6146, 0.01114, 0.5607, 0.09896, 0.4961, 0.09918, 0.5343, 0.06948, 0.5312, 0.0698, 0.5309, 0.0994, 0.5341, 0.09884, 0.4965, 0.06948, 0.5312, 0.06576, 0.5075, 0.09896, 0.4961, 0.09884, 0.4965, 0.0654, 0.5066, 0.0698, 0.5309, 0.0334, 0.5308, 0.00431, 0.5302, 0.003361, 0.4943, 0.003446, 0.4947, 0.004985, 0.5301, 0.0337, 0.5307, 0.003361, 0.4943, 0.03662, 0.5075, 0.0334, 0.5308, 0.0337, 0.5307, 0.0366, 0.5077, 0.003446, 0.4947, 0.357, 0.5478, 0.375, 0.4637, 0.349, 0.4613, 0.351, 0.4601, 0.3784, 0.4635, 0.3583, 0.5478, 0.4605, 0.5478, 0.473, 0.4244, 0.4402, 0.4344, 0.4414, 0.4339, 0.4752, 0.4257, 0.4615, 0.5478, 0.248, 0.5478, 0.3009, 0.5478, 0.3122, 0.4433, 0.3122, 0.4415, 0.3004, 0.5478, 0.2452, 0.5478, 0.248, 0.5478, 0.3122, 0.4433, 0.2707, 0.406, 0.27, 0.4062, 0.3122, 0.4415, 0.2452, 0.5478, 0.2707, 0.406, 0.3122, 0.4433, 0.3389, 0.3966, 0.3401, 0.3965, 0.3122, 0.4415, 0.27, 0.4062, 0.2707, 0.406, 0.3389, 0.3966, 0.331, 0.3267, 0.3303, 0.3255, 0.3401, 0.3965, 0.27, 0.4062, 0.331, 0.3267, 0.3389, 0.3966, 0.3682, 0.3773, 0.364, 0.3889, 0.3401, 0.3965, 0.3303, 0.3255, 0.331, 0.3267, 0.3682, 0.3773, 0.3826, 0.3533, 0.3833, 0.3528, 0.364, 0.3889, 0.3303, 0.3255, 0.4402, 0.4344, 0.473, 0.4244, 0.4362, 0.3546, 0.4373, 0.3554, 0.4752, 0.4257, 0.4414, 0.4339, 0.4402, 0.4344, 0.4362, 0.3546, 0.411, 0.3973, 0.4177, 0.401, 0.4373, 0.3554, 0.4414, 0.4339, 0.411, 0.3973, 0.4362, 0.3546, 0.3826, 0.3533, 0.3833, 0.3528, 0.4373, 0.3554, 0.4177, 0.401, 0.411, 0.3973, 0.3826, 0.3533, 0.3943, 0.3948, 0.3988, 0.397, 0.3833, 0.3528, 0.4177, 0.401, 0.4109, 0.5478, 0.4605, 0.5478, 0.4074, 0.4561, 0.4111, 0.4571, 0.4615, 0.5478, 0.4141, 0.5478, 0.4605, 0.5478, 0.4402, 0.4344, 0.4074, 0.4561, 0.4111, 0.4571, 0.4414, 0.4339, 0.4615, 0.5478, 0.4074, 0.4561, 0.4402, 0.4344, 0.396, 0.4192, 0.4016, 0.4242, 0.4414, 0.4339, 0.4111, 0.4571, 0.4402, 0.4344, 0.411, 0.3973, 0.396, 0.4192, 0.4016, 0.4242, 0.4177, 0.401, 0.4414, 0.4339, 0.3906, 0.4043, 0.396, 0.4192, 0.411, 0.3973, 0.4177, 0.401, 0.4016, 0.4242, 0.3957, 0.4109, 0.3906, 0.4043, 0.411, 0.3973, 0.3943, 0.3948, 0.3988, 0.397, 0.4177, 0.401, 0.3957, 0.4109, 0.785, 0.1623, 0.8229, 0.018, 0.8315, 0.1255, 0.8729, 0.126, 0.8884, 0.0234, 0.924, 0.1511, 0.8229, 0.018, 0.8567, 0.00715, 0.8315, 0.1255, 0.8729, 0.126, 0.8567, 0.00715, 0.8884, 0.0234, 0.3906, 0.4043, 0.3799, 0.405, 0.3762, 0.4286, 0.3808, 0.4309, 0.3834, 0.4083, 0.3957, 0.4109, 0.3906, 0.4043, 0.3762, 0.4286, 0.396, 0.4192, 0.4016, 0.4242, 0.3808, 0.4309, 0.3957, 0.4109, 0.4074, 0.4561, 0.396, 0.4192, 0.375, 0.4637, 0.3784, 0.4635, 0.4016, 0.4242, 0.4111, 0.4571, 0.396, 0.4192, 0.3762, 0.4286, 0.375, 0.4637, 0.3784, 0.4635, 0.3808, 0.4309, 0.4016, 0.4242, 0.4109, 0.5478, 0.4074, 0.4561, 0.375, 0.4637, 0.3784, 0.4635, 0.4111, 0.4571, 0.4141, 0.5478, 0.4109, 0.5478, 0.375, 0.4637, 0.357, 0.5478, 0.3583, 0.5478, 0.3784, 0.4635, 0.4141, 0.5478, 0.3762, 0.4286, 0.3799, 0.405, 0.3699, 0.4032, 0.3735, 0.4067, 0.3834, 0.4083, 0.3808, 0.4309, 0.3762, 0.4286, 0.3699, 0.4032, 0.3636, 0.4272, 0.367, 0.4281, 0.3735, 0.4067, 0.3808, 0.4309, 0.375, 0.4637, 0.3762, 0.4286, 0.3636, 0.4272, 0.367, 0.4281, 0.3808, 0.4309, 0.3784, 0.4635, 0.375, 0.4637, 0.3636, 0.4272, 0.349, 0.4613, 0.351, 0.4601, 0.367, 0.4281, 0.3784, 0.4635, 0.3636, 0.4272, 0.3699, 0.4032, 0.3389, 0.3966, 0.3401, 0.3965, 0.3735, 0.4067, 0.367, 0.4281, 0.3699, 0.4032, 0.3682, 0.3773, 0.3389, 0.3966, 0.3401, 0.3965, 0.364, 0.3889, 0.3735, 0.4067, 0.349, 0.4613, 0.3636, 0.4272, 0.3389, 0.3966, 0.3401, 0.3965, 0.367, 0.4281, 0.351, 0.4601, 0.349, 0.4613, 0.3389, 0.3966, 0.3122, 0.4433, 0.3122, 0.4415, 0.3401, 0.3965, 0.351, 0.4601, 0.357, 0.5478, 0.349, 0.4613, 0.3009, 0.5478, 0.3004, 0.5478, 0.351, 0.4601, 0.3583, 0.5478, 0.349, 0.4613, 0.3122, 0.4433, 0.3009, 0.5478, 0.3004, 0.5478, 0.3122, 0.4415, 0.351, 0.4601, 0.7842, 0.008964, 0.8229, 0.018, 0.785, 0.1623, 0.924, 0.1511, 0.8884, 0.0234, 0.9258, 0.01001, 0.7842, 0.008964, 0.785, 0.1623, 0.7444, 0.1363, 0.9675, 0.1367, 0.924, 0.1511, 0.9258, 0.01001, 0.9258, 0.01001, 0.924, 0.1511, 0.8884, 0.0234, 0.8229, 0.018, 0.785, 0.1623, 0.7842, 0.008964, 0.9675, 0.1367, 0.924, 0.1511, 0.9258, 0.01001, 0.7842, 0.008964, 0.785, 0.1623, 0.7444, 0.1363, 0.924, 0.1511, 0.8729, 0.126, 0.8884, 0.0234, 0.8229, 0.018, 0.8315, 0.1255, 0.785, 0.1623, 0.8729, 0.126, 0.8567, 0.00715, 0.8884, 0.0234, 0.8229, 0.018, 0.8567, 0.00715, 0.8315, 0.1255, 0.06166, 0.3681, 0.0427, 0.4276, 0.0811, 0.3852, 0.08103, 0.3846, 0.04265, 0.4276, 0.06159, 0.369, 0.0892, 0.3325, 0.06194, 0.3124, 0.06166, 0.3681, 0.06159, 0.369, 0.06187, 0.3118, 0.08856, 0.3329, 0.0892, 0.3325, 0.06166, 0.3681, 0.0811, 0.3852, 0.08103, 0.3846, 0.06159, 0.369, 0.08856, 0.3329, 0.1389, 0.2876, 0.1299, 0.2441, 0.0892, 0.3325, 0.08856, 0.3329, 0.1298, 0.2435, 0.1391, 0.2876, 0.1299, 0.2441, 0.06194, 0.3124, 0.0892, 0.3325, 0.08856, 0.3329, 0.06187, 0.3118, 0.1298, 0.2435, 0.0811, 0.3852, 0.0427, 0.4276, 0.1008, 0.4329, 0.1007, 0.4342, 0.04265, 0.4276, 0.08103, 0.3846, 0.0811, 0.3852, 0.1008, 0.4329, 0.1179, 0.4072, 0.1154, 0.4051, 0.1007, 0.4342, 0.08103, 0.3846, 0.0892, 0.3325, 0.0811, 0.3852, 0.1285, 0.357, 0.1283, 0.3595, 0.08103, 0.3846, 0.08856, 0.3329, 0.0811, 0.3852, 0.1179, 0.4072, 0.1285, 0.357, 0.1283, 0.3595, 0.1154, 0.4051, 0.08103, 0.3846, 0.1389, 0.2876, 0.0892, 0.3325, 0.1285, 0.357, 0.1283, 0.3595, 0.08856, 0.3329, 0.1391, 0.2876, 0.1389, 0.2876, 0.1285, 0.357, 0.1575, 0.3377, 0.1567, 0.3389, 0.1283, 0.3595, 0.1391, 0.2876, 0.1179, 0.4072, 0.1008, 0.4329, 0.1715, 0.4323, 0.1717, 0.433, 0.1007, 0.4342, 0.1154, 0.4051, 0.1008, 0.4329, 0.1631, 0.453, 0.1715, 0.4323, 0.1717, 0.433, 0.1631, 0.4535, 0.1007, 0.4342, 0.1285, 0.357, 0.1179, 0.4072, 0.1715, 0.4323, 0.1717, 0.433, 0.1154, 0.4051, 0.1283, 0.3595, 0.1285, 0.357, 0.1715, 0.4323, 0.1868, 0.4097, 0.1871, 0.4108, 0.1717, 0.433, 0.1283, 0.3595, 0.1575, 0.3377, 0.1285, 0.357, 0.1868, 0.4097, 0.1871, 0.4108, 0.1283, 0.3595, 0.1567, 0.3389, 0.1575, 0.3377, 0.1868, 0.4097, 0.2047, 0.3945, 0.2048, 0.3952, 0.1871, 0.4108, 0.1567, 0.3389, 0.1575, 0.3377, 0.2047, 0.3945, 0.2261, 0.3857, 0.2262, 0.386, 0.2048, 0.3952, 0.1567, 0.3389, 0.1575, 0.3377, 0.2261, 0.3857, 0.199, 0.3173, 0.1981, 0.317, 0.2262, 0.386, 0.1567, 0.3389, 0.199, 0.3173, 0.2261, 0.3857, 0.2535, 0.3802, 0.2535, 0.3803, 0.2262, 0.386, 0.1981, 0.317, 0.199, 0.3173, 0.2535, 0.3802, 0.2348, 0.3093, 0.2344, 0.3091, 0.2535, 0.3803, 0.1981, 0.317, 0.2759, 0.3063, 0.2535, 0.3802, 0.2758, 0.3776, 0.2758, 0.3776, 0.2535, 0.3803, 0.2759, 0.3063, 0.2348, 0.3093, 0.2535, 0.3802, 0.2759, 0.3063, 0.2759, 0.3063, 0.2535, 0.3803, 0.2344, 0.3091, 0.1389, 0.2876, 0.1575, 0.3377, 0.199, 0.3173, 0.1981, 0.317, 0.1567, 0.3389, 0.1391, 0.2876, 0.1389, 0.2876, 0.199, 0.3173, 0.1996, 0.2479, 0.2, 0.2476, 0.1981, 0.317, 0.1391, 0.2876, 0.2433, 0.2298, 0.2348, 0.3093, 0.2759, 0.3063, 0.2759, 0.3063, 0.2344, 0.3091, 0.2434, 0.2298, 0.2433, 0.2298, 0.2759, 0.3063, 0.2767, 0.2319, 0.2767, 0.2319, 0.2759, 0.3063, 0.2434, 0.2298, 0.1299, 0.2441, 0.1996, 0.2479, 0.2055, 0.1851, 0.2053, 0.1851, 0.2, 0.2476, 0.1298, 0.2435, 0.1389, 0.2876, 0.1996, 0.2479, 0.1299, 0.2441, 0.1298, 0.2435, 0.2, 0.2476, 0.1391, 0.2876, 0.2733, 0.1584, 0.2433, 0.2298, 0.2767, 0.2319, 0.2767, 0.2319, 0.2434, 0.2298, 0.2732, 0.1578, 0.2433, 0.2298, 0.2055, 0.1851, 0.1996, 0.2479, 0.2, 0.2476, 0.2053, 0.1851, 0.2434, 0.2298, 0.2055, 0.1851, 0.2433, 0.2298, 0.2733, 0.1584, 0.2732, 0.1578, 0.2434, 0.2298, 0.2053, 0.1851, 0.2348, 0.3093, 0.1996, 0.2479, 0.199, 0.3173, 0.1981, 0.317, 0.2, 0.2476, 0.2344, 0.3091, 0.1996, 0.2479, 0.2348, 0.3093, 0.2433, 0.2298, 0.2434, 0.2298, 0.2344, 0.3091, 0.2, 0.2476, 0.2656, 0.8178, 0.3126, 0.7922, 0.2868, 0.8376, 0.3384, 0.8376, 0.3126, 0.7922, 0.3596, 0.8178, 0.3126, 0.9274, 0.2622, 0.9684, 0.2868, 0.8376, 0.3384, 0.8376, 0.363, 0.9684, 0.3126, 0.9274, 0.3126, 0.8294, 0.3126, 0.9274, 0.2868, 0.8376, 0.3384, 0.8376, 0.3126, 0.9274, 0.3126, 0.8294, 0.3126, 0.9274, 0.3126, 0.989, 0.2622, 0.9684, 0.363, 0.9684, 0.3126, 0.989, 0.3126, 0.9274, 0.3126, 0.7922, 0.3126, 0.8294, 0.2868, 0.8376, 0.3384, 0.8376, 0.3126, 0.8294, 0.3126, 0.7922, 0.2511, 0.668, 0.2803, 0.6629, 0.2803, 0.7578, 0.2803, 0.7578, 0.2803, 0.6629, 0.2499, 0.668, 0.1888, 0.582, 0.218, 0.5894, 0.1741, 0.6619, 0.1729, 0.6616, 0.2169, 0.5894, 0.1878, 0.5819, 0.218, 0.5894, 0.2134, 0.6781, 0.1741, 0.6619, 0.1729, 0.6616, 0.2122, 0.678, 0.2169, 0.5894, 0.1631, 0.5664, 0.1888, 0.582, 0.1358, 0.6477, 0.1349, 0.6473, 0.1878, 0.5819, 0.1621, 0.5664, 0.1888, 0.582, 0.1741, 0.6619, 0.1358, 0.6477, 0.1349, 0.6473, 0.1729, 0.6616, 0.1878, 0.5819, 0.1338, 0.5434, 0.1631, 0.5664, 0.09601, 0.6197, 0.09521, 0.6194, 0.1621, 0.5664, 0.1329, 0.5434, 0.1631, 0.5664, 0.1358, 0.6477, 0.09601, 0.6197, 0.09521, 0.6194, 0.1349, 0.6473, 0.1621, 0.5664, 0.1122, 0.5216, 0.1338, 0.5434, 0.06803, 0.589, 0.06736, 0.5888, 0.1329, 0.5434, 0.1115, 0.5216, 0.1338, 0.5434, 0.09601, 0.6197, 0.06803, 0.589, 0.06736, 0.5888, 0.09521, 0.6194, 0.1329, 0.5434, 0.2527, 0.5926, 0.2803, 0.5914, 0.2803, 0.6629, 0.2803, 0.6629, 0.2803, 0.5914, 0.2516, 0.5926, 0.2527, 0.5926, 0.2803, 0.6629, 0.2511, 0.668, 0.2499, 0.668, 0.2803, 0.6629, 0.2516, 0.5926, 0.218, 0.5894, 0.2527, 0.5926, 0.2134, 0.6781, 0.2122, 0.678, 0.2516, 0.5926, 0.2169, 0.5894, 0.2527, 0.5926, 0.2511, 0.668, 0.2134, 0.6781, 0.2122, 0.678, 0.2499, 0.668, 0.2516, 0.5926, 0.2247, 0.7766, 0.2134, 0.6781, 0.2511, 0.668, 0.2499, 0.668, 0.2122, 0.678, 0.2236, 0.7767, 0.2511, 0.668, 0.2803, 0.7578, 0.2247, 0.7766, 0.2236, 0.7767, 0.2803, 0.7578, 0.2499, 0.668, 0.09601, 0.6197, 0.05015, 0.7399, 0.006839, 0.6946, 0.006249, 0.6939, 0.04935, 0.739, 0.09521, 0.6194, 0.006839, 0.6946, 0.06803, 0.589, 0.09601, 0.6197, 0.09521, 0.6194, 0.06736, 0.5888, 0.006249, 0.6939, 0.2134, 0.6781, 0.2247, 0.7766, 0.1912, 0.7278, 0.1911, 0.7275, 0.2236, 0.7767, 0.2122, 0.678, 0.2656, 0.8178, 0.2642, 0.8379, 0.2306, 0.8335, 0.391, 0.8261, 0.3678, 0.8358, 0.3596, 0.8178, 0.2656, 0.8178, 0.2868, 0.8376, 0.2642, 0.8379, 0.3678, 0.8358, 0.3384, 0.8376, 0.3596, 0.8178, 0.2622, 0.9684, 0.2615, 0.9097, 0.2868, 0.8376, 0.3384, 0.8376, 0.3734, 0.9066, 0.363, 0.9684, 0.2868, 0.8376, 0.2615, 0.9097, 0.2642, 0.8379, 0.3678, 0.8358, 0.3734, 0.9066, 0.3384, 0.8376, 0.09601, 0.6197, 0.1358, 0.6477, 0.1097, 0.7104, 0.1087, 0.7098, 0.1349, 0.6473, 0.09521, 0.6194, 0.09601, 0.6197, 0.1097, 0.7104, 0.05015, 0.7399, 0.04935, 0.739, 0.1087, 0.7098, 0.09521, 0.6194, 0.4052, 0.1289, 0.4038, 0.07961, 0.4383, 0.08642, 0.4391, 0.08602, 0.4044, 0.07943, 0.4062, 0.1287, 0.4885, 0.07615, 0.4888, 0.1017, 0.5128, 0.07779, 0.4644, 0.0775, 0.4886, 0.1016, 0.4889, 0.07579, 0.4885, 0.07615, 0.4643, 0.07847, 0.4888, 0.1017, 0.4886, 0.1016, 0.5133, 0.07809, 0.4889, 0.07579, 0.4052, 0.1289, 0.3695, 0.08846, 0.4038, 0.07961, 0.4044, 0.07943, 0.3702, 0.0885, 0.4062, 0.1287, 0.2948, 0.1166, 0.263, 0.135, 0.2183, 0.1075, 0.2183, 0.1075, 0.263, 0.135, 0.2948, 0.1166, 0.2984, 0.07367, 0.2237, 0.06312, 0.258, 0.01757, 0.258, 0.01757, 0.2237, 0.06312, 0.2984, 0.07367, 0.08494, 0.04262, 0.08494, 0.07939, 0.06639, 0.08605, 0.1035, 0.08605, 0.08494, 0.07939, 0.08494, 0.04262, 0.08494, 0.07939, 0.08494, 0.09157, 0.06639, 0.08605, 0.1035, 0.08605, 0.08494, 0.09157, 0.08494, 0.07939, 0.08494, 0.1235, 0.06639, 0.08605, 0.08494, 0.09157, 0.08494, 0.09157, 0.1035, 0.08605, 0.08494, 0.1235, 0.03913, 0.02692, 0.05927, 0.04562, 0.04192, 0.07452, 0.128, 0.07452, 0.1106, 0.04562, 0.1308, 0.02692, 0.004547, 0.07151, 0.04192, 0.07452, 0.03364, 0.1164, 0.1362, 0.1164, 0.128, 0.07452, 0.1654, 0.08303, 0.004547, 0.07151, 0.03913, 0.02692, 0.04192, 0.07452, 0.128, 0.07452, 0.1308, 0.02692, 0.1654, 0.08303, 0.265, 0.04388, 0.265, 0.01108, 0.2806, 0.03161, 0.2495, 0.03161, 0.265, 0.01108, 0.265, 0.04388, 0.2806, 0.03161, 0.265, 0.01108, 0.297, 0.0095, 0.2331, 0.0095, 0.265, 0.01108, 0.2495, 0.03161, 0.4466, 0.6691, 0.4264, 0.6767, 0.4407, 0.6861, 0.4407, 0.6861, 0.4264, 0.6767, 0.4466, 0.6691, 0.4466, 0.6691, 0.4216, 0.6703, 0.4264, 0.6767, 0.4264, 0.6767, 0.4216, 0.6703, 0.4466, 0.6691, 0.4501, 0.6858, 0.4466, 0.6691, 0.4407, 0.6861, 0.4407, 0.6861, 0.4466, 0.6691, 0.4501, 0.6858, 0.4228, 0.6427, 0.3975, 0.6626, 0.4183, 0.666, 0.4179, 0.666, 0.3971, 0.6626, 0.4224, 0.6427, 0.4215, 0.6703, 0.4183, 0.666, 0.3957, 0.6847, 0.3953, 0.6847, 0.4179, 0.666, 0.4211, 0.6703, 0.3975, 0.6626, 0.3957, 0.6847, 0.4183, 0.666, 0.4179, 0.666, 0.3953, 0.6847, 0.3971, 0.6626, 0.3458, 0.7061, 0.3667, 0.7109, 0.3957, 0.6847, 0.3953, 0.6847, 0.3663, 0.7109, 0.3454, 0.7061, 0.4466, 0.6079, 0.4466, 0.5923, 0.4022, 0.5838, 0.4018, 0.5838, 0.4466, 0.5923, 0.4466, 0.6079, 0.4466, 0.6079, 0.4022, 0.5838, 0.4066, 0.6111, 0.4062, 0.6111, 0.4018, 0.5838, 0.4466, 0.6079, 0.4066, 0.6111, 0.4022, 0.5838, 0.3525, 0.6022, 0.3521, 0.6022, 0.4018, 0.5838, 0.4062, 0.6111, 0.4066, 0.6111, 0.3525, 0.6022, 0.3652, 0.6404, 0.3648, 0.6404, 0.3521, 0.6022, 0.4062, 0.6111, 0.3118, 0.632, 0.3149, 0.6694, 0.3652, 0.6404, 0.3648, 0.6404, 0.3145, 0.6694, 0.3114, 0.632, 0.3118, 0.632, 0.3652, 0.6404, 0.3525, 0.6022, 0.3521, 0.6022, 0.3648, 0.6404, 0.3114, 0.632, 0.3458, 0.7061, 0.3957, 0.6847, 0.3832, 0.6609, 0.3828, 0.6609, 0.3953, 0.6847, 0.3454, 0.7061, 0.3957, 0.6847, 0.3975, 0.6626, 0.3832, 0.6609, 0.3828, 0.6609, 0.3971, 0.6626, 0.3953, 0.6847, 0.4228, 0.6427, 0.4152, 0.6334, 0.3975, 0.6626, 0.3971, 0.6626, 0.4147, 0.6334, 0.4224, 0.6427, 0.4152, 0.6334, 0.3832, 0.6609, 0.3975, 0.6626, 0.3971, 0.6626, 0.3828, 0.6609, 0.4147, 0.6334, 0.4466, 0.641, 0.4466, 0.6298, 0.4228, 0.6427, 0.4224, 0.6427, 0.4466, 0.6298, 0.4466, 0.641, 0.4466, 0.6298, 0.4152, 0.6334, 0.4228, 0.6427, 0.4224, 0.6427, 0.4147, 0.6334, 0.4466, 0.6298, 0.3149, 0.6694, 0.3458, 0.7061, 0.3652, 0.6404, 0.3648, 0.6404, 0.3454, 0.7061, 0.3145, 0.6694, 0.3458, 0.7061, 0.3832, 0.6609, 0.3652, 0.6404, 0.3648, 0.6404, 0.3828, 0.6609, 0.3454, 0.7061, 0.4066, 0.6111, 0.3652, 0.6404, 0.4152, 0.6334, 0.4147, 0.6334, 0.3648, 0.6404, 0.4062, 0.6111, 0.3652, 0.6404, 0.3832, 0.6609, 0.4152, 0.6334, 0.4147, 0.6334, 0.3828, 0.6609, 0.3648, 0.6404, 0.4466, 0.6079, 0.4066, 0.6111, 0.4152, 0.6334, 0.4147, 0.6334, 0.4062, 0.6111, 0.4466, 0.6079, 0.4466, 0.6079, 0.4152, 0.6334, 0.4466, 0.6298, 0.4466, 0.6298, 0.4147, 0.6334, 0.4466, 0.6079, 0.4466, 0.6691, 0.4466, 0.6577, 0.4183, 0.666, 0.4179, 0.666, 0.4466, 0.6577, 0.4466, 0.6691, 0.4466, 0.6691, 0.4183, 0.666, 0.4215, 0.6703, 0.4211, 0.6703, 0.4179, 0.666, 0.4466, 0.6691, 0.4466, 0.641, 0.4228, 0.6427, 0.4466, 0.6577, 0.4466, 0.6577, 0.4224, 0.6427, 0.4466, 0.641, 0.4228, 0.6427, 0.4183, 0.666, 0.4466, 0.6577, 0.4466, 0.6577, 0.4179, 0.666, 0.4224, 0.6427, 0.4216, 0.6703, 0.3957, 0.685, 0.4264, 0.6767, 0.4264, 0.6767, 0.3957, 0.685, 0.4216, 0.6703, 0.3957, 0.685, 0.4046, 0.7011, 0.4264, 0.6767, 0.4264, 0.6767, 0.4046, 0.7011, 0.3957, 0.685, 0.4046, 0.7011, 0.4223, 0.7086, 0.4264, 0.6767, 0.4264, 0.6767, 0.4223, 0.7086, 0.4046, 0.7011, 0.4223, 0.7086, 0.4407, 0.6861, 0.4264, 0.6767, 0.4264, 0.6767, 0.4407, 0.6861, 0.4223, 0.7086, 0.4501, 0.6858, 0.4407, 0.6861, 0.444, 0.7068, 0.444, 0.7068, 0.4407, 0.6861, 0.4501, 0.6858, 0.4407, 0.6861, 0.4223, 0.7086, 0.444, 0.7068, 0.444, 0.7068, 0.4223, 0.7086, 0.4407, 0.6861, 0.5863, 0.1568, 0.5725, 0.1599, 0.5659, 0.1388, 0.6342, 0.1388, 0.6277, 0.1599, 0.6138, 0.1568, 0.5863, 0.1568, 0.5659, 0.1388, 0.5819, 0.1269, 0.6182, 0.1269, 0.6342, 0.1388, 0.6138, 0.1568, 0.5366, 0.1338, 0.5366, 0.1579, 0.5204, 0.1356, 0.5528, 0.1356, 0.5366, 0.1579, 0.5366, 0.1338, 0.5366, 0.1579, 0.5122, 0.1607, 0.5204, 0.1356, 0.5528, 0.1356, 0.561, 0.1607, 0.5366, 0.1579, 0.6001, 0.1291, 0.6001, 0.1602, 0.5863, 0.1568, 0.6138, 0.1568, 0.6001, 0.1602, 0.6001, 0.1291, 0.6001, 0.1291, 0.5863, 0.1568, 0.5819, 0.1269, 0.6182, 0.1269, 0.6138, 0.1568, 0.6001, 0.1291, 0.2914, 0.06711, 0.265, 0.07356, 0.265, 0.04388, 0.265, 0.04388, 0.265, 0.07356, 0.2387, 0.06711, 0.2914, 0.06711, 0.265, 0.04388, 0.2806, 0.03161, 0.2495, 0.03161, 0.265, 0.04388, 0.2387, 0.06711, 0.3221, 0.05581, 0.2914, 0.06711, 0.2806, 0.03161, 0.2495, 0.03161, 0.2387, 0.06711, 0.208, 0.05581, 0.3221, 0.05581, 0.2806, 0.03161, 0.297, 0.0095, 0.2331, 0.0095, 0.2495, 0.03161, 0.208, 0.05581, 0.2949, 0.1288, 0.265, 0.1326, 0.265, 0.07356, 0.265, 0.07356, 0.265, 0.1326, 0.2352, 0.1288, 0.2949, 0.1288, 0.265, 0.07356, 0.2914, 0.06711, 0.2387, 0.06711, 0.265, 0.07356, 0.2352, 0.1288, 0.325, 0.1239, 0.2949, 0.1288, 0.2914, 0.06711, 0.2387, 0.06711, 0.2352, 0.1288, 0.2051, 0.1239, 0.325, 0.1239, 0.2914, 0.06711, 0.3221, 0.05581, 0.208, 0.05581, 0.2387, 0.06711, 0.2051, 0.1239, 0.08494, 0.1235, 0.08494, 0.1813, 0.03076, 0.1825, 0.1391, 0.1825, 0.08494, 0.1813, 0.08494, 0.1235, 0.08494, 0.1235, 0.03076, 0.1825, 0.03364, 0.1164, 0.1362, 0.1164, 0.1391, 0.1825, 0.08494, 0.1235, 0.0035, 0.1657, 0.004547, 0.07151, 0.03364, 0.1164, 0.1362, 0.1164, 0.1654, 0.08303, 0.1691, 0.1634, 0.0035, 0.1657, 0.03364, 0.1164, 0.03076, 0.1825, 0.1391, 0.1825, 0.1362, 0.1164, 0.1691, 0.1634, 0.08494, 0.04262, 0.06639, 0.08605, 0.05927, 0.04562, 0.1106, 0.04562, 0.1035, 0.08605, 0.08494, 0.04262, 0.06639, 0.08605, 0.04192, 0.07452, 0.05927, 0.04562, 0.1106, 0.04562, 0.128, 0.07452, 0.1035, 0.08605, 0.08494, 0.1235, 0.03364, 0.1164, 0.06639, 0.08605, 0.1035, 0.08605, 0.1362, 0.1164, 0.08494, 0.1235, 0.03364, 0.1164, 0.04192, 0.07452, 0.06639, 0.08605, 0.1035, 0.08605, 0.128, 0.07452, 0.1362, 0.1164, 0.08494, 0.004033, 0.08494, 0.04262, 0.03913, 0.02692, 0.1308, 0.02692, 0.08494, 0.04262, 0.08494, 0.004033, 0.08494, 0.04262, 0.05927, 0.04562, 0.03913, 0.02692, 0.1308, 0.02692, 0.1106, 0.04562, 0.08494, 0.04262, 0.2948, 0.1166, 0.2183, 0.1075, 0.2984, 0.07367, 0.2984, 0.07367, 0.2183, 0.1075, 0.2948, 0.1166, 0.2183, 0.1075, 0.2237, 0.06312, 0.2984, 0.07367, 0.2984, 0.07367, 0.2237, 0.06312, 0.2183, 0.1075, 0.4888, 0.1017, 0.4643, 0.07847, 0.4462, 0.08899, 0.5317, 0.08869, 0.5133, 0.07809, 0.4886, 0.1016, 0.4888, 0.1017, 0.4462, 0.08899, 0.4891, 0.1227, 0.4884, 0.1229, 0.5317, 0.08869, 0.4886, 0.1016, 0.4643, 0.07847, 0.4715, 0.01072, 0.4597, 0.006449, 0.5183, 0.007718, 0.5067, 0.01206, 0.5133, 0.07809, 0.4643, 0.07847, 0.4597, 0.006449, 0.4462, 0.08899, 0.5317, 0.08869, 0.5183, 0.007718, 0.5133, 0.07809, 0.4885, 0.07615, 0.4886, 0.01318, 0.4715, 0.01072, 0.5067, 0.01206, 0.4888, 0.01216, 0.4889, 0.07579, 0.4885, 0.07615, 0.4715, 0.01072, 0.4643, 0.07847, 0.5133, 0.07809, 0.5067, 0.01206, 0.4889, 0.07579, 0.4038, 0.07961, 0.3695, 0.08846, 0.3845, 0.01072, 0.3848, 0.01067, 0.3702, 0.0885, 0.4044, 0.07943, 0.4038, 0.07961, 0.3845, 0.01072, 0.4017, 0.009709, 0.402, 0.009546, 0.3848, 0.01067, 0.4044, 0.07943, 0.4038, 0.07961, 0.4017, 0.009709, 0.4188, 0.009718, 0.419, 0.009445, 0.402, 0.009546, 0.4044, 0.07943, 0.4038, 0.07961, 0.4188, 0.009718, 0.4383, 0.08642, 0.4391, 0.08602, 0.419, 0.009445, 0.4044, 0.07943, 0.4885, 0.07615, 0.5128, 0.07779, 0.4886, 0.01318, 0.4888, 0.01216, 0.4644, 0.0775, 0.4889, 0.07579, 0.5128, 0.07779, 0.5066, 0.01262, 0.4886, 0.01318, 0.4888, 0.01216, 0.4705, 0.01162, 0.4644, 0.0775, 0.5128, 0.07779, 0.5304, 0.08805, 0.5179, 0.008605, 0.4591, 0.007581, 0.4466, 0.0879, 0.4644, 0.0775, 0.5128, 0.07779, 0.5179, 0.008605, 0.5066, 0.01262, 0.4705, 0.01162, 0.4591, 0.007581, 0.4644, 0.0775, 0.4888, 0.1017, 0.4891, 0.1227, 0.5304, 0.08805, 0.4466, 0.0879, 0.4884, 0.1229, 0.4886, 0.1016, 0.4888, 0.1017, 0.5304, 0.08805, 0.5128, 0.07779, 0.4644, 0.0775, 0.4466, 0.0879, 0.4886, 0.1016, 0.1358, 0.6477, 0.1741, 0.6619, 0.1499, 0.7062, 0.1488, 0.7057, 0.1729, 0.6616, 0.1349, 0.6473, 0.1358, 0.6477, 0.1499, 0.7062, 0.1097, 0.7104, 0.1087, 0.7098, 0.1488, 0.7057, 0.1349, 0.6473, 0.626, 0.3004, 0.5935, 0.3004, 0.6102, 0.4179, 0.6102, 0.4179, 0.5935, 0.3004, 0.626, 0.3004, 0.5935, 0.3004, 0.5834, 0.4179, 0.6102, 0.4179, 0.6102, 0.4179, 0.5834, 0.4179, 0.5935, 0.3004, 0.5935, 0.3004, 0.5472, 0.3004, 0.5378, 0.4179, 0.5378, 0.4179, 0.5472, 0.3004, 0.5935, 0.3004, 0.5935, 0.3004, 0.5378, 0.4179, 0.5834, 0.4179, 0.5834, 0.4179, 0.5378, 0.4179, 0.5935, 0.3004, 0.5472, 0.3004, 0.5011, 0.3004, 0.5378, 0.4179, 0.5378, 0.4179, 0.5011, 0.3004, 0.5472, 0.3004, 0.5011, 0.3004, 0.5039, 0.4179, 0.5378, 0.4179, 0.5378, 0.4179, 0.5039, 0.4179, 0.5011, 0.3004, 0.5472, 0.3004, 0.5935, 0.3004, 0.557, 0.2817, 0.557, 0.2817, 0.5935, 0.3004, 0.5472, 0.3004, 0.2195, 0.9671, 0.2622, 0.9684, 0.2314, 0.9599, 0.3938, 0.9599, 0.363, 0.9684, 0.4003, 0.9628, 0.5011, 0.3004, 0.5472, 0.3004, 0.557, 0.2817, 0.557, 0.2817, 0.5472, 0.3004, 0.5011, 0.3004, 0.5011, 0.3004, 0.557, 0.2817, 0.5308, 0.2708, 0.5308, 0.2708, 0.557, 0.2817, 0.5011, 0.3004, 0.2134, 0.6781, 0.1912, 0.7278, 0.1741, 0.6619, 0.1729, 0.6616, 0.1911, 0.7275, 0.2122, 0.678, 0.1912, 0.7278, 0.1499, 0.7062, 0.1741, 0.6619, 0.1729, 0.6616, 0.1488, 0.7057, 0.1911, 0.7275, 0.5011, 0.3004, 0.5313, 0.2714, 0.5572, 0.2816, 0.5572, 0.2816, 0.5313, 0.2714, 0.5011, 0.3004, 0.5011, 0.3004, 0.5572, 0.2816, 0.5473, 0.3004, 0.5473, 0.3004, 0.5572, 0.2816, 0.5011, 0.3004, 0.5473, 0.3004, 0.5572, 0.2816, 0.5936, 0.3004, 0.5936, 0.3004, 0.5572, 0.2816, 0.5473, 0.3004, 0.2306, 0.8335, 0.2642, 0.8379, 0.2141, 0.8167, 0.4109, 0.8131, 0.3678, 0.8358, 0.391, 0.8261, 0.3973, 0.8842, 0.3678, 0.8358, 0.4109, 0.8131, 0.3973, 0.8842, 0.3734, 0.9066, 0.3678, 0.8358, 0.5473, 0.3004, 0.538, 0.4179, 0.504, 0.4179, 0.504, 0.4179, 0.538, 0.4179, 0.5473, 0.3004, 0.5473, 0.3004, 0.504, 0.4179, 0.5011, 0.3004, 0.5011, 0.3004, 0.504, 0.4179, 0.5473, 0.3004, 0.5936, 0.3004, 0.5833, 0.4179, 0.538, 0.4179, 0.538, 0.4179, 0.5833, 0.4179, 0.5936, 0.3004, 0.5936, 0.3004, 0.538, 0.4179, 0.5473, 0.3004, 0.5473, 0.3004, 0.538, 0.4179, 0.5936, 0.3004, 0.626, 0.3004, 0.6102, 0.4179, 0.5936, 0.3004, 0.5936, 0.3004, 0.6102, 0.4179, 0.626, 0.3004, 0.6102, 0.4179, 0.5833, 0.4179, 0.5936, 0.3004, 0.5936, 0.3004, 0.5833, 0.4179, 0.6102, 0.4179, 0.5833, 0.4179, 0.5761, 0.5516, 0.538, 0.4179, 0.504, 0.4179, 0.5369, 0.5516, 0.5048, 0.5516, 0.5833, 0.4179, 0.538, 0.4179, 0.5761, 0.5516, 0.538, 0.4179, 0.5369, 0.5516, 0.5761, 0.5516, 0.6102, 0.4179, 0.5951, 0.5516, 0.5833, 0.4179, 0.5951, 0.5516, 0.5761, 0.5516, 0.5833, 0.4179, 0.3973, 0.8842, 0.4003, 0.9628, 0.363, 0.9684, 0.363, 0.9684, 0.3734, 0.9066, 0.3973, 0.8842, 0.2141, 0.8167, 0.2642, 0.8379, 0.2615, 0.9097, 0.2615, 0.9097, 0.2224, 0.8956, 0.2141, 0.8167, 0.2224, 0.8956, 0.2615, 0.9097, 0.2622, 0.9684, 0.2622, 0.9684, 0.2195, 0.9671, 0.2224, 0.8956, 0.3799, 0.405, 0.3906, 0.4043, 0.3943, 0.3948, 0.3699, 0.4032, 0.3826, 0.3533, 0.3682, 0.3773, 0.3735, 0.4067, 0.364, 0.3889, 0.3833, 0.3528, 0.3834, 0.4083, 0.3988, 0.397, 0.3957, 0.4109, 0.7987, 0.736, 0.8181, 0.7342, 0.8125, 0.7649, 0.8126, 0.7092, 0.8181, 0.7342, 0.7987, 0.736, 0.8884, 0.7355, 0.8549, 0.7347, 0.8542, 0.7105, 0.8551, 0.7634, 0.8549, 0.7347, 0.8884, 0.7355, 0.7478, 0.9426, 0.7801, 0.9599, 0.748, 0.9776, 0.7087, 0.9374, 0.7089, 0.985, 0.6903, 0.9621, 0.6739, 0.1949, 0.6037, 0.1949, 0.5911, 0.1213, 0.6739, 0.1949, 0.5911, 0.1213, 0.6675, 0.1237, 0.4665, 0.1658, 0.4123, 0.214, 0.3866, 0.1812, 0.4665, 0.1658, 0.4737, 0.1834, 0.4123, 0.214, 0.4611, 0.1481, 0.4665, 0.1658, 0.3915, 0.1476, 0.3915, 0.1476, 0.4665, 0.1658, 0.3866, 0.1812, 0.4665, 0.1658, 0.4611, 0.1481, 0.5553, 0.1367, 0.5553, 0.1367, 0.4611, 0.1481, 0.5527, 0.1153, 0.4737, 0.1834, 0.4665, 0.1658, 0.5532, 0.1581, 0.5532, 0.1581, 0.4665, 0.1658, 0.5553, 0.1367, 0.6689, 0.1579, 0.5532, 0.1581, 0.5553, 0.1367, 0.6689, 0.1579, 0.6754, 0.2173, 0.5532, 0.1581, 0.6754, 0.1008, 0.5553, 0.1367, 0.5527, 0.1153, 0.6754, 0.1008, 0.6689, 0.1579, 0.5553, 0.1367, 0.6755, 0.1012, 0.5553, 0.1362, 0.6677, 0.1576, 0.6755, 0.1012, 0.5537, 0.1148, 0.5553, 0.1362, 0.6677, 0.1576, 0.5533, 0.1574, 0.6764, 0.2171, 0.6677, 0.1576, 0.5553, 0.1362, 0.5533, 0.1574, 0.4735, 0.1844, 0.5533, 0.1574, 0.4665, 0.1667, 0.4665, 0.1667, 0.5533, 0.1574, 0.5553, 0.1362, 0.4665, 0.1667, 0.5553, 0.1362, 0.4618, 0.1488, 0.4618, 0.1488, 0.5553, 0.1362, 0.5537, 0.1148, 0.4618, 0.1488, 0.3917, 0.1476, 0.4665, 0.1667, 0.4665, 0.1667, 0.3917, 0.1476, 0.3859, 0.1812, 0.4665, 0.1667, 0.4122, 0.2142, 0.4735, 0.1844, 0.4665, 0.1667, 0.3859, 0.1812, 0.4122, 0.2142, 0.7087, 0.9374, 0.7478, 0.9426, 0.748, 0.9776, 0.7087, 0.9374, 0.748, 0.9776, 0.7089, 0.985, 0.8542, 0.7105, 0.8549, 0.7347, 0.8181, 0.7342, 0.8542, 0.7105, 0.8181, 0.7342, 0.8126, 0.7092, 0.8551, 0.7634, 0.8125, 0.7649, 0.8181, 0.7342, 0.8551, 0.7634, 0.8181, 0.7342, 0.8549, 0.7347, 0.3834, 0.4083, 0.3735, 0.4067, 0.3833, 0.3528, 0.3834, 0.4083, 0.3833, 0.3528, 0.3988, 0.397, 0.3799, 0.405, 0.3943, 0.3948, 0.3826, 0.3533, 0.3799, 0.405, 0.3826, 0.3533, 0.3699, 0.4032, 0.504, 0.4179, 0.5048, 0.5516, 0.538, 0.4179, 0.5048, 0.5516, 0.5369, 0.5516, 0.538, 0.4179, 0.5039, 0.4179, 0.5378, 0.4179, 0.537, 0.5516, 0.5039, 0.4179, 0.537, 0.5516, 0.5048, 0.5516, 0.537, 0.5516, 0.5378, 0.4179, 0.576, 0.5516, 0.5378, 0.4179, 0.5834, 0.4179, 0.576, 0.5516, 0.6102, 0.4179, 0.5951, 0.5516, 0.576, 0.5516, 0.6102, 0.4179, 0.576, 0.5516, 0.5834, 0.4179, 0.6102, 0.4179, 0.5833, 0.4179, 0.5951, 0.5516, 0.5833, 0.4179, 0.5761, 0.5516, 0.5951, 0.5516, 0.504, 0.4179, 0.538, 0.4179, 0.5369, 0.5516, 0.538, 0.4179, 0.5761, 0.5516, 0.5369, 0.5516, 0.5039, 0.4179, 0.5048, 0.5516, 0.537, 0.5516, 0.5039, 0.4179, 0.537, 0.5516, 0.5378, 0.4179, 0.537, 0.5516, 0.576, 0.5516, 0.5834, 0.4179, 0.537, 0.5516, 0.5834, 0.4179, 0.5378, 0.4179, 0.6102, 0.4179, 0.5834, 0.4179, 0.576, 0.5516, 0.6102, 0.4179, 0.576, 0.5516, 0.5951, 0.5516])
me_buddy_001.materials.append(mat_material)
me_buddy_001.use_remesh_preserve_volume = False
me_buddy_001.use_remesh_preserve_attributes = False
me_buddy_001.use_mirror_vertex_groups = False
me_buddy_001.update()
arm_armature = bpy.data.armatures.new('Armature')  # bones are not reproduced

# ---- objects
ob_armature = bpy.data.objects.new('Armature', arm_armature)
ob_plane_001 = bpy.data.objects.new('Plane.001', me_plane_001)
ob_plane = bpy.data.objects.new('Plane', me_plane)
ob_buddy_001 = bpy.data.objects.new('buddy.001', me_buddy_001)

# ---- transforms, parenting, visibility, modifiers, constraints
ob_armature.location = (0.0, 0.0, 0.0)
ob_armature.rotation_euler = (-1.571, -0.0, 0.0)
ob_armature.scale = (0.8, 0.8, 0.8)
ob_armature.lock_rotations_4d = False
ob_armature.empty_display_type = 'ARROWS'
ob_armature.color = (0.0, 0.0, 0.0, 1.0)
ob_armature.show_in_front = True
ob_armature.lineart.crease_threshold = 0.0
ob_plane_001.parent = ob_armature
ob_plane_001.matrix_parent_inverse = Matrix(((-0.3079, 0.04294, -1.103, 0.8967), (-0.01155, -1.145, -0.04136, -0.4676), (-1.104, -9.211e-07, 0.3081, -0.8918), (0.0, 0.0, 0.0, 1.0)))
ob_plane_001.location = (-0.5183, 0.036, 0.937)
ob_plane_001.rotation_euler = (1.688, 1.825e-16, 2.448e-16)
ob_plane_001.scale = (0.05941, 0.05941, 0.05941)
ob_plane_001.lock_rotations_4d = False
ob_plane_001.empty_display_type = 'ARROWS'
ob_plane_001.color = (0.0, 0.0, 0.0, 1.0)
ob_plane_001.lineart.crease_threshold = 0.0
ob_plane.parent = ob_armature
ob_plane.location = (0.0, 0.1, 0.688)
ob_plane.lock_rotations_4d = False
ob_plane.empty_display_type = 'ARROWS'
ob_plane.color = (0.0, 0.0, 0.0, 1.0)
ob_plane.lineart.crease_threshold = 0.0
_vg = ob_plane.vertex_groups.new(name='Basis')
for _i, _w in zip([0, 1, 3, 4, 5, 6, 7, 8, 9, 10, 11, 12, 13, 14, 15, 16, 17], [0.0311, 0.00242, 0.01579, 0.2317, 0.2197, 0.08033, 0.06868, 0.08078, 0.07394, 0.01892, 0.03707, 0.9637, 0.1254, 0.07363, 0.1397, 0.1313, 0.255]): _vg.add([_i], _w, 'REPLACE')
_vg = ob_plane.vertex_groups.new(name='DownBody')
_vg = ob_plane.vertex_groups.new(name='UpBody')
_vg = ob_plane.vertex_groups.new(name='Shoulder.R')
_vg = ob_plane.vertex_groups.new(name='UpArm.R')
_vg = ob_plane.vertex_groups.new(name='DownArm.R')
_vg = ob_plane.vertex_groups.new(name='Hand.R')
_vg = ob_plane.vertex_groups.new(name='Shoulder.L')
_vg = ob_plane.vertex_groups.new(name='UpArm.L')
_vg = ob_plane.vertex_groups.new(name='DownArm.L')
_vg = ob_plane.vertex_groups.new(name='Hand.L')
_vg = ob_plane.vertex_groups.new(name='Neck')
_vg = ob_plane.vertex_groups.new(name='Head')
_vg = ob_plane.vertex_groups.new(name='Hip.R')
_vg = ob_plane.vertex_groups.new(name='UpLeg.R')
_vg = ob_plane.vertex_groups.new(name='DownLeg.R')
for _i, _w in zip([5, 7, 9, 16], [0.323, 0.06666, 0.06522, 0.1357]): _vg.add([_i], _w, 'REPLACE')
_vg = ob_plane.vertex_groups.new(name='Foot.R')
for _i, _w in zip([5, 9, 16], [0.06698, 0.08801, 0.1833]): _vg.add([_i], _w, 'REPLACE')
_vg = ob_plane.vertex_groups.new(name='Hip.L')
_vg = ob_plane.vertex_groups.new(name='UpLeg.L')
_vg = ob_plane.vertex_groups.new(name='DownLeg.L')
for _i, _w in zip([0, 4, 6, 8, 15], [0.008627, 0.3123, 0.07278, 0.06874, 0.1374]): _vg.add([_i], _w, 'REPLACE')
_vg = ob_plane.vertex_groups.new(name='Foot.L')
for _i, _w in zip([4, 8, 15], [0.06302, 0.08327, 0.1666]): _vg.add([_i], _w, 'REPLACE')
_vg = ob_plane.vertex_groups.new(name='Contr1.R')
_vg = ob_plane.vertex_groups.new(name='Contr1.L')
_vg = ob_plane.vertex_groups.new(name='Teppich3.R')
for _i, _w in zip([1, 2, 4, 5, 8, 9, 10, 14, 15, 16, 17], [0.09949, 0.08325, 0.07022, 0.07047, 0.2032, 0.1997, 0.2477, 0.6863, 0.1802, 0.1803, 0.5722]): _vg.add([_i], _w, 'REPLACE')
_vg = ob_plane.vertex_groups.new(name='Teppich4.R')
for _i, _w in zip([1, 2, 5, 8, 9, 10, 14, 15, 16, 17], [0.1169, 0.7966, 0.09082, 0.06612, 0.4911, 0.4863, 0.1128, 0.03138, 0.2478, 0.05124]): _vg.add([_i], _w, 'REPLACE')
_vg = ob_plane.vertex_groups.new(name='Teppich2.R')
for _i, _w in zip([0, 3, 4, 5, 6, 7, 11, 13], [0.1006, 0.0892, 0.03825, 0.024, 0.157, 0.1302, 0.1814, 0.6388]): _vg.add([_i], _w, 'REPLACE')
_vg = ob_plane.vertex_groups.new(name='Teppich1.R')
for _i, _w in zip([0, 3, 5, 6, 7, 9, 11, 13, 16], [0.2245, 0.7872, 0.1726, 0.07834, 0.6572, 0.02022, 0.6035, 0.1339, 0.07276]): _vg.add([_i], _w, 'REPLACE')
_vg = ob_plane.vertex_groups.new(name='Teppich3.L')
_vg = ob_plane.vertex_groups.new(name='Teppich4.L')
for _i, _w in zip([1, 2, 4, 8, 9, 10, 14, 15, 17], [0.6973, 0.03439, 0.08658, 0.4384, 0.005271, 0.1826, 0.06622, 0.2287, 0.02472]): _vg.add([_i], _w, 'REPLACE')
_vg = ob_plane.vertex_groups.new(name='Teppich2.L')
for _i, _w in zip([0, 4, 6, 8, 11, 13, 15], [0.1854, 0.1243, 0.4608, 0.004836, 0.0536, 0.05419, 0.05476]): _vg.add([_i], _w, 'REPLACE')
_vg = ob_plane.vertex_groups.new(name='Teppich1.L')
for _i, _w in zip([0, 3, 6, 11], [0.3912, 0.004049, 0.09051, 0.08872]): _vg.add([_i], _w, 'REPLACE')
_m = ob_plane.modifiers.new('Armature', 'ARMATURE')
_m.object = ob_armature
_m.use_bone_envelopes = True
ob_buddy_001.parent = ob_armature
ob_buddy_001.location = (0.0, 0.0, 0.0)
ob_buddy_001.lock_rotations_4d = False
ob_buddy_001.empty_display_type = 'ARROWS'
ob_buddy_001.color = (0.0, 0.0, 0.0, 1.0)
ob_buddy_001.lineart.crease_threshold = 0.0
_vg = ob_buddy_001.vertex_groups.new(name='Basis')
for _i, _w in zip([78, 80, 81, 82, 85, 86, 91, 92, 93, 94, 95, 96, 101, 102, 111, 112, 113, 114, 118, 119], [0.06767, 0.6941, 0.1507, 0.1507, 0.05585, 0.05585, 0.1554, 0.1554, 0.3281, 0.3281, 0.2549, 0.2549, 0.02312, 0.02312, 0.02202, 0.02202, 0.09209, 0.09209, 0.08323, 0.08323]): _vg.add([_i], _w, 'REPLACE')
_vg = ob_buddy_001.vertex_groups.new(name='DownBody')
for _i, _w in zip([78, 79, 80, 81, 82, 83, 84, 85, 86, 87, 88, 89, 90, 91, 92, 93, 94, 95, 96, 101, 102, 103, 104, 105, 106, 107, 108, 109, 110, 111, 112, 113, 114, 116, 117, 118, 119, 120, 121, 122, 123, 124, 125, 126, 127, 128, 129, 130, 131, 132, 133, 134, 135, 169, 170], [0.7578, 0.8948, 0.1372, 0.1436, 0.1436, 0.1698, 0.1698, 0.6673, 0.6673, 0.8048, 0.8048, 0.8715, 0.8715, 0.1643, 0.1643, 0.2508, 0.2508, 0.2056, 0.2056, 0.0516, 0.0516, 0.8312, 0.8312, 0.787, 0.787, 0.06533, 0.06533, 0.06073, 0.06073, 0.03265, 0.03265, 0.0971, 0.0971, 0.8358, 0.001486, 0.1055, 0.1055, 0.7606, 0.7606, 0.08472, 0.08472, 0.1186, 0.1186, 0.1636, 0.1636, 0.1768, 0.1069, 0.1069, 0.124, 0.1314, 0.1314, 0.1542, 0.1542, 0.01235, 0.01235]): _vg.add([_i], _w, 'REPLACE')
_vg = ob_buddy_001.vertex_groups.new(name='UpBody')
for _i, _w in zip([79, 87, 88, 89, 90, 103, 104, 105, 106, 116, 120, 121, 124, 125, 126, 127, 128, 129, 130, 131, 132, 133, 134, 135, 136, 137, 138, 139, 140, 141, 142, 147, 148, 165, 166, 167, 168, 169, 170, 171, 172, 173, 174, 185, 186, 250], [0.06757, 0.08144, 0.08144, 0.07619, 0.07619, 0.07219, 0.07219, 0.08285, 0.08285, 0.06624, 0.09078, 0.09078, 0.6227, 0.6227, 0.7206, 0.7206, 0.7406, 0.7485, 0.7485, 0.7772, 0.6147, 0.6147, 0.5612, 0.5612, 0.1071, 0.1071, 0.6746, 0.5963, 0.2767, 0.06969, 0.06969, 0.03271, 0.03271, 0.02413, 0.02413, 0.09836, 0.09836, 0.1327, 0.1327, 0.1069, 0.1069, 0.08457, 0.08457, 0.01812, 0.01812, 0.05017]): _vg.add([_i], _w, 'REPLACE')
_vg = ob_buddy_001.vertex_groups.new(name='Shoulder.R')
for _i, _w in zip([124, 126, 128, 129, 131, 132, 134, 136, 138, 139, 140, 141, 142, 147, 149, 151, 165, 167, 169, 171, 173, 175, 185, 187, 189, 250, 252, 254, 256, 257, 258, 259, 260], [0.1639, 0.06021, 0.006745, 0.07217, 0.003723, 0.1418, 0.1593, 0.7868, 0.1384, 0.1143, 0.3429, 0.7857, 0.07313, 0.2245, 0.1291, 0.4396, 0.8361, 0.5938, 0.4645, 0.57, 0.7073, 0.8609, 0.4243, 0.1546, 0.08132, 0.0705, 0.1379, 0.01965, 0.674, 0.01341, 0.1699, 0.01999, 0.001621]): _vg.add([_i], _w, 'REPLACE')
_vg = ob_buddy_001.vertex_groups.new(name='UpArm.R')
for _i, _w in zip([124, 129, 132, 134, 136, 143, 145, 147, 149, 151, 153, 155, 157, 159, 161, 163, 165, 167, 169, 171, 173, 175, 177, 179, 181, 183, 185, 187, 189], [0.07215, 0.02437, 0.08568, 0.09894, 0.06562, 0.7531, 0.6795, 0.7117, 0.8484, 0.5227, 0.1039, 0.1113, 0.1961, 0.1921, 0.204, 0.2307, 0.09948, 0.2776, 0.3588, 0.286, 0.119, 0.08891, 0.2032, 0.1953, 0.09319, 0.09511, 0.52, 0.8067, 0.9062]): _vg.add([_i], _w, 'REPLACE')
_vg = ob_buddy_001.vertex_groups.new(name='DownArm.R')
for _i, _w in zip([143, 145, 153, 155, 157, 159, 161, 163, 177, 179, 181, 183, 191, 193, 199, 201, 203, 205, 207, 209, 211, 213, 215, 217], [0.2458, 0.3163, 0.8955, 0.8871, 0.8024, 0.8065, 0.7944, 0.7675, 0.7952, 0.8032, 0.9053, 0.9042, 0.9695, 0.02866, 0.01862, 0.9883, 0.05198, 0.01382, 0.9651, 0.9779, 0.9807, 0.971, 0.01169, 0.05049]): _vg.add([_i], _w, 'REPLACE')
_vg = ob_buddy_001.vertex_groups.new(name='Hand.R')
for _i, _w in zip([191, 193, 195, 197, 199, 203, 205, 207, 213, 215, 217], [0.01101, 0.9607, 0.997, 0.9986, 0.9657, 0.948, 0.9681, 0.01971, 0.007921, 0.9692, 0.9495]): _vg.add([_i], _w, 'REPLACE')
_vg = ob_buddy_001.vertex_groups.new(name='Shoulder.L')
for _i, _w in zip([125, 127, 128, 130, 131, 133, 135, 137, 138, 139, 140, 141, 142, 148, 150, 152, 166, 168, 170, 172, 174, 176, 186, 188, 190, 250, 252, 255, 256, 257, 259, 261], [0.1639, 0.06022, 0.006755, 0.07222, 0.003831, 0.1419, 0.1593, 0.7868, 0.1384, 0.1153, 0.3431, 0.07351, 0.7861, 0.2245, 0.1291, 0.4396, 0.8362, 0.5939, 0.4646, 0.5701, 0.7078, 0.8611, 0.4243, 0.1546, 0.08133, 0.07681, 0.143, 0.03511, 0.01054, 0.7002, 0.3314, 0.03259]): _vg.add([_i], _w, 'REPLACE')
_vg = ob_buddy_001.vertex_groups.new(name='UpArm.L')
for _i, _w in zip([125, 130, 133, 135, 137, 144, 146, 148, 150, 152, 154, 156, 158, 160, 162, 164, 166, 168, 170, 172, 174, 176, 178, 180, 182, 184, 186, 188, 190], [0.07215, 0.02437, 0.08568, 0.09894, 0.06562, 0.7531, 0.6795, 0.7117, 0.8484, 0.5227, 0.1039, 0.1113, 0.1961, 0.1921, 0.204, 0.2307, 0.09948, 0.2776, 0.3588, 0.286, 0.119, 0.08891, 0.2032, 0.1953, 0.09319, 0.09511, 0.52, 0.8067, 0.9062]): _vg.add([_i], _w, 'REPLACE')
_vg = ob_buddy_001.vertex_groups.new(name='DownArm.L')
for _i, _w in zip([144, 146, 154, 156, 158, 160, 162, 164, 178, 180, 182, 184, 192, 194, 200, 202, 204, 206, 208, 210, 212, 214, 216, 218], [0.2458, 0.3163, 0.8955, 0.8871, 0.8024, 0.8065, 0.7944, 0.7675, 0.7952, 0.8032, 0.9053, 0.9042, 0.9695, 0.02866, 0.01862, 0.9883, 0.05198, 0.01382, 0.9651, 0.9779, 0.9807, 0.971, 0.01169, 0.05049]): _vg.add([_i], _w, 'REPLACE')
_vg = ob_buddy_001.vertex_groups.new(name='Hand.L')
for _i, _w in zip([192, 194, 196, 198, 200, 204, 206, 208, 214, 216, 218], [0.01101, 0.9607, 0.997, 0.9986, 0.9657, 0.948, 0.9681, 0.01971, 0.007923, 0.9692, 0.9495]): _vg.add([_i], _w, 'REPLACE')
_vg = ob_buddy_001.vertex_groups.new(name='Neck')
for _i, _w in zip([139, 140, 141, 142, 173, 174, 223, 224, 225, 226, 227, 228, 229, 232, 237, 238, 239, 240, 243, 248, 249, 250, 251, 252, 253, 254, 255, 256, 257, 258, 259, 260, 261], [0.1229, 0.007037, 0.04458, 0.04458, 0.0645, 0.0645, 0.1705, 0.1705, 0.7418, 0.1657, 0.1657, 0.2346, 0.05593, 0.01916, 0.04716, 0.04716, 0.01296, 0.01296, 0.07224, 0.2356, 0.2356, 0.7893, 0.9615, 0.718, 0.9592, 0.9531, 0.9452, 0.294, 0.2649, 0.8008, 0.6143, 0.9598, 0.9432]): _vg.add([_i], _w, 'REPLACE')
_vg = ob_buddy_001.vertex_groups.new(name='Head')
for _i, _w in zip([219, 220, 221, 222, 223, 224, 225, 226, 227, 228, 229, 230, 231, 232, 233, 234, 235, 236, 237, 238, 239, 240, 241, 242, 243, 244, 245, 246, 247, 248, 249, 262, 263, 264, 265, 266, 267, 268, 269, 270, 271, 272, 273, 274, 275, 276, 277, 278, 279, 280, 281, 282, 283, 284, 285, 286, 287, 288, 289, 290, 291, 292, 293, 294, 295, 296, 297, 298, 299, 300, 301, 302, 303, 304, 305, 306, 307, 308, 309, 310, 311, 312, 313, 314, 315, 316, 317, 318, 319, 320, 321, 322, 323, 324], [0.9755, 0.9755, 0.9969, 0.9969, 0.8295, 0.8295, 0.2582, 0.8343, 0.8343, 0.7654, 0.9441, 0.9975, 0.9913, 0.9654, 0.9896, 0.9896, 0.9975, 0.9975, 0.9514, 0.9514, 0.9685, 0.9685, 0.9975, 0.987, 0.9278, 0.997, 0.997, 0.9783, 0.9783, 0.7644, 0.7644, 1.0, 1.0, 1.0, 1.0, 1.0, 1.0, 1.0, 1.0, 1.0, 1.0, 1.0, 1.0, 1.0, 1.0, 1.0, 1.0, 1.0, 1.0, 1.0, 1.0, 1.0, 1.0, 1.0, 1.0, 1.0, 1.0, 1.0, 1.0, 1.0, 1.0, 1.0, 1.0, 1.0, 1.0, 1.0, 1.0, 1.0, 1.0, 1.0, 1.0, 1.0, 1.0, 1.0, 1.0, 1.0, 1.0, 1.0, 0.987, 0.987, 0.987, 0.987, 0.987, 0.987, 0.987, 0.987, 0.987, 0.987, 0.987, 0.987, 0.987, 0.987, 0.987, 0.987]): _vg.add([_i], _w, 'REPLACE')
_vg = ob_buddy_001.vertex_groups.new(name='Hip.R')
for _i, _w in zip([78, 80, 81, 83, 85, 87, 91, 93, 95, 101, 105, 107, 109, 111, 113, 118, 120, 122], [0.02279, 0.006291, 0.1664, 0.3788, 0.1052, 0.02366, 0.2096, 0.1211, 0.1457, 0.1199, 0.01967, 0.09262, 0.3695, 0.07355, 0.1493, 0.2207, 0.04457, 0.4188]): _vg.add([_i], _w, 'REPLACE')
_vg = ob_buddy_001.vertex_groups.new(name='UpLeg.R')
for _i, _w in zip([0, 4, 8, 10, 30, 34, 36, 38, 40, 42, 44, 46, 48, 50, 52, 54, 56, 58, 60, 62, 64, 66, 68, 70, 72, 74, 76, 78, 80, 81, 83, 85, 87, 91, 93, 95, 101, 105, 107, 109, 111, 113, 118, 120, 122], [0.1135, 0.09417, 0.6264, 0.6282, 0.03239, 0.9989, 0.742, 0.7328, 0.9845, 0.6093, 0.9842, 0.6011, 0.9391, 0.9947, 0.9378, 0.9938, 0.9628, 0.9963, 0.9941, 0.9474, 0.9113, 0.9072, 0.9997, 0.9997, 0.9994, 0.8702, 0.8734, 0.02279, 0.006291, 0.1664, 0.3788, 0.1052, 0.02366, 0.2096, 0.1211, 0.1457, 0.1199, 0.01967, 0.09262, 0.3695, 0.07355, 0.1493, 0.2207, 0.04457, 0.4188]): _vg.add([_i], _w, 'REPLACE')
_vg = ob_buddy_001.vertex_groups.new(name='DownLeg.R')
for _i, _w in zip([0, 2, 4, 6, 8, 10, 12, 14, 16, 18, 20, 24, 26, 28, 30, 32, 36, 38, 42, 46, 48, 52, 56, 62, 64, 66, 74, 76], [0.8854, 0.9705, 0.9051, 0.976, 0.3714, 0.3698, 0.9237, 0.5247, 0.5264, 0.01892, 0.02292, 0.06302, 0.06618, 0.5439, 0.958, 0.9756, 0.258, 0.2672, 0.3907, 0.3989, 0.0609, 0.06218, 0.02445, 0.05263, 0.08866, 0.09282, 0.1298, 0.1266]): _vg.add([_i], _w, 'REPLACE')
_vg = ob_buddy_001.vertex_groups.new(name='Foot.R')
for _i, _w in zip([2, 12, 14, 16, 18, 20, 22, 24, 26, 28], [0.005539, 0.06522, 0.4752, 0.4735, 0.9654, 0.9634, 0.9918, 0.9363, 0.9331, 0.456]): _vg.add([_i], _w, 'REPLACE')
_vg = ob_buddy_001.vertex_groups.new(name='Hip.L')
for _i, _w in zip([78, 80, 82, 84, 86, 88, 92, 94, 96, 102, 106, 108, 110, 112, 114, 119, 121, 123], [0.02279, 0.006291, 0.1664, 0.3788, 0.1052, 0.02366, 0.2096, 0.1211, 0.1457, 0.1199, 0.01967, 0.09262, 0.3695, 0.07355, 0.1493, 0.2207, 0.04457, 0.4188]): _vg.add([_i], _w, 'REPLACE')
_vg = ob_buddy_001.vertex_groups.new(name='UpLeg.L')
for _i, _w in zip([1, 5, 9, 11, 31, 35, 37, 39, 41, 43, 45, 47, 49, 51, 53, 55, 57, 59, 61, 63, 65, 67, 69, 71, 73, 75, 77, 78, 80, 82, 84, 86, 88, 92, 94, 96, 102, 106, 108, 110, 112, 114, 119, 121, 123], [0.1135, 0.09417, 0.6264, 0.6282, 0.03239, 0.9989, 0.742, 0.7328, 0.9845, 0.6093, 0.9842, 0.6011, 0.9391, 0.9947, 0.9378, 0.9938, 0.9628, 0.9963, 0.9941, 0.9474, 0.9113, 0.9072, 0.9997, 0.9997, 0.9994, 0.8702, 0.8734, 0.02279, 0.006291, 0.1664, 0.3788, 0.1052, 0.02366, 0.2096, 0.1211, 0.1457, 0.1199, 0.01967, 0.09262, 0.3695, 0.07355, 0.1493, 0.2207, 0.04457, 0.4188]): _vg.add([_i], _w, 'REPLACE')
_vg = ob_buddy_001.vertex_groups.new(name='DownLeg.L')
for _i, _w in zip([1, 3, 5, 7, 9, 11, 13, 15, 17, 19, 21, 25, 27, 29, 31, 33, 37, 39, 43, 47, 49, 53, 57, 63, 65, 67, 75, 77], [0.8854, 0.9705, 0.9051, 0.976, 0.3714, 0.3698, 0.9237, 0.5247, 0.5264, 0.01892, 0.02292, 0.06302, 0.06618, 0.5439, 0.958, 0.9756, 0.258, 0.2672, 0.3907, 0.3989, 0.0609, 0.06218, 0.02445, 0.05264, 0.08866, 0.09282, 0.1298, 0.1266]): _vg.add([_i], _w, 'REPLACE')
_vg = ob_buddy_001.vertex_groups.new(name='Foot.L')
for _i, _w in zip([3, 13, 15, 17, 19, 21, 23, 25, 27, 29], [0.005541, 0.06522, 0.4752, 0.4735, 0.9654, 0.9634, 0.9918, 0.9363, 0.9331, 0.456]): _vg.add([_i], _w, 'REPLACE')
_vg = ob_buddy_001.vertex_groups.new(name='Contr1.R')
for _i, _w in zip([80, 81, 83, 91, 93, 95, 97, 99, 100, 101, 102, 103, 107, 108, 109, 111, 113, 115, 116, 117, 118, 122], [0.003544, 0.3306, 0.008776, 0.2202, 0.1197, 0.1963, 0.9687, 0.9325, 0.03442, 0.6304, 0.01776, 0.03623, 0.6293, 0.1075, 0.162, 0.746, 0.4742, 0.4975, 0.02388, 0.4723, 0.3337, 0.04999]): _vg.add([_i], _w, 'REPLACE')
_vg = ob_buddy_001.vertex_groups.new(name='Contr1.L')
for _i, _w in zip([80, 82, 84, 92, 94, 96, 98, 99, 100, 101, 102, 104, 107, 108, 110, 112, 114, 115, 116, 117, 119, 123], [0.003544, 0.3306, 0.008776, 0.2202, 0.1197, 0.1963, 0.9687, 0.03442, 0.9325, 0.01776, 0.6304, 0.03623, 0.1075, 0.6293, 0.162, 0.746, 0.4742, 0.4975, 0.02388, 0.4723, 0.3337, 0.04999]): _vg.add([_i], _w, 'REPLACE')
_vg = ob_buddy_001.vertex_groups.new(name='Zopf1')
for _i, _w in zip([311, 314, 315, 319], [0.9851, 0.9472, 1.0, 0.9949]): _vg.add([_i], _w, 'REPLACE')
_vg = ob_buddy_001.vertex_groups.new(name='Zopf2')
for _i, _w in zip([310, 317, 321, 324], [1.0, 1.0, 1.0, 1.0]): _vg.add([_i], _w, 'REPLACE')
_vg = ob_buddy_001.vertex_groups.new(name='Zopf3')
for _i, _w in zip([312, 313, 316, 320], [0.9805, 1.0, 0.9705, 1.0]): _vg.add([_i], _w, 'REPLACE')
_m = ob_buddy_001.modifiers.new('Armature', 'ARMATURE')
_m.object = ob_armature
_m.use_bone_envelopes = True

# ---- collection membership
col_collection_1.objects.link(ob_armature)
col_collection_1.objects.link(ob_plane_001)
col_collection_1.objects.link(ob_plane)
col_collection_1.objects.link(ob_buddy_001)

# ---- scene / render settings (as saved in the file)
scene.frame_start = 1; scene.frame_end = 9; scene.frame_set(22)
scene.render.engine = 'BLENDER_EEVEE_NEXT'
scene.render.image_settings.file_format = 'JPEG'
scene.render.image_settings.color_mode = 'RGB'
scene.render.image_settings.compression = 90
scene.render.resolution_x = 800
scene.render.resolution_y = 600
scene.render.pixel_aspect_x = 100.0
scene.render.pixel_aspect_y = 100.0
scene.render.fps = 5
scene.render.dither_intensity = 0.0
scene.render.use_compositing = False
scene.render.use_sequencer = False
scene.render.bake_margin = 2
scene.render.bake_bias = 0.0
scene.render.use_stamp_time = False
scene.render.use_stamp_date = False
scene.render.use_stamp_frame = False
scene.render.use_stamp_camera = False
scene.render.use_stamp_scene = False
scene.render.use_stamp_filename = False
scene.render.use_stamp_render_time = False
scene.render.stamp_font_size = 0
scene.cycles.use_denoising = False
scene.cycles.samples = 10
scene.cycles.sampling_pattern = 'TABULATED_SOBOL'
scene.cycles.light_sampling_threshold = 0.0
scene.cycles.use_adaptive_sampling = False
scene.cycles.use_light_tree = False
scene.cycles.blur_glossy = 0.0
scene.cycles.volume_bounces = 1
scene.cycles.pixel_filter_type = 'GAUSSIAN'
scene.cycles.sample_clamp_indirect = 0.0
scene.view_settings.view_transform = 'Raw'
bpy.context.view_layer.update()

# ---- added for rendering (the .blend has no active camera): camera
cam_auto = bpy.data.cameras.new('AutoCamera')
cam_auto.lens = 50.0
cam_auto.sensor_width = 36.0
cam_auto.clip_end = 1000.0
ob_auto_camera = bpy.data.objects.new('AutoCamera', cam_auto)
scene.collection.objects.link(ob_auto_camera)
ob_auto_camera.location = (3.46977, -2.80867, 2.82271)
ob_auto_camera.rotation_euler = (1.09748, -7.21219e-08, 0.694738)
scene.camera = ob_auto_camera
bpy.context.view_layer.update()
